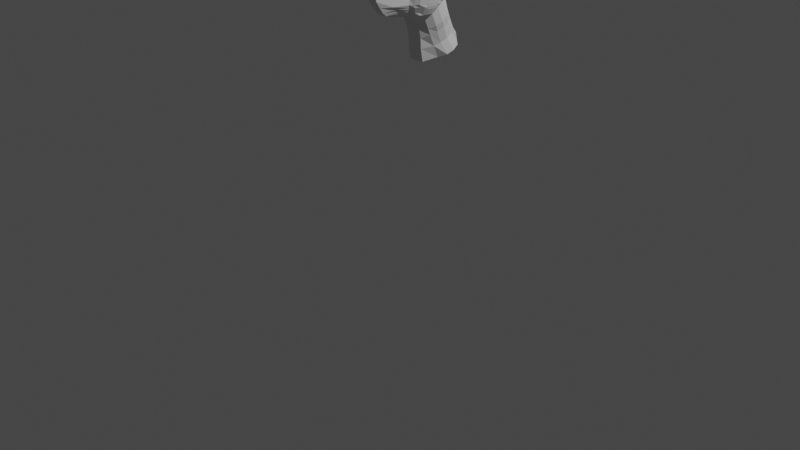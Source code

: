 # Source: tachita.blend  (saved by Blender 3.0.42; exported with 4.5.12 LTS)
import bpy
from mathutils import Matrix  # noqa: F401  (used for matrix-valued properties, if any)

bpy.ops.wm.read_factory_settings(use_empty=True)
scene = bpy.context.scene
scene.name = 'Scene'

# ---- collections
col_collection = bpy.data.collections.new('Collection'); scene.collection.children.link(col_collection)

# ---- world
world_world = bpy.data.worlds.new('World'); scene.world = world_world
world_world.use_nodes = True; world_world.node_tree.nodes.clear()
_N = world_world.node_tree.nodes; _L = world_world.node_tree.links
n0 = _N.new('ShaderNodeOutputWorld'); n0.name = 'World Output'; n0.location = (300, 300)
n1 = _N.new('ShaderNodeBackground'); n1.name = 'Background'; n1.location = (10, 300)
n1.inputs[0].default_value = (0.05088, 0.05088, 0.05088, 1.0)
_L.new(n1.outputs[0], n0.inputs[0])
n0.is_active_output = True
world_world.color = (0.05088, 0.05088, 0.05088)
world_world.use_sun_shadow = False
world_world.sun_shadow_jitter_overblur = 0.0

# ---- cameras
cam_camera = bpy.data.cameras.new('Camera')
cam_camera.clip_end = 100.0
cam_camera.ortho_scale = 7.314

# ---- lights
light_light = bpy.data.lights.new('Light', 'POINT')
light_light.transmission_factor = 0.0
light_light.energy = 1000.0
light_light.shadow_soft_size = 0.1
light_light.shadow_maximum_resolution = 0.006
light_light.use_absolute_resolution = True

# ---- meshes
me_sphere = bpy.data.meshes.new('Sphere')
me_sphere.from_pydata([(0.0, 0.4339, 1.842), (0.0, 0.7818, 1.607), (0.0, 0.9749, 1.206), (0.0, 0.9749, 0.7611), (0.0, 0.7818, 0.3601), (0.08465, 0.4255, 1.842), (0.1525, 0.7668, 1.607), (0.1902, 0.9562, 1.206), (0.1902, 0.9562, 0.7611), (0.1525, 0.7668, 0.3601), (0.08465, 0.4255, 0.08262), (0.166, 0.4009, 1.842), (0.2992, 0.7223, 1.607), (0.3731, 0.9007, 1.206), (0.3731, 0.9007, 0.7611), (0.2992, 0.7223, 0.3601), (0.166, 0.4009, 0.08262), (0.2411, 0.3608, 1.842), (0.4344, 0.6501, 1.607), (0.5416, 0.8106, 1.206), (0.5416, 0.8106, 0.7611), (0.4344, 0.6501, 0.3601), (0.2411, 0.3608, 0.08262), (0.3068, 0.3068, 1.842), (0.5528, 0.5528, 1.607), (0.6894, 0.6894, 1.206), (0.6518, 0.6894, 0.7611), (0.5528, 0.5528, 0.3601), (0.3068, 0.3068, 0.08262), (0.3608, 0.2411, 1.842), (0.6501, 0.4344, 1.607), (0.8106, 0.5416, 1.206), (0.773, 0.5416, 0.7611), (0.6501, 0.4344, 0.3601), (0.3608, 0.2411, 0.08262), (0.4009, 0.166, 1.842), (0.7223, 0.2992, 1.607), (0.8578, 0.3731, 1.206), (0.8202, 0.3731, 0.7611), (0.6847, 0.2992, 0.3601), (0.4009, 0.166, 0.08262), (0.4255, 0.08465, 1.842), (0.7668, 0.1525, 1.607), (0.9132, 0.1902, 1.206), (0.8757, 0.1902, 0.7611), (0.7292, 0.1525, 0.3601), (0.4255, 0.08465, 0.08262), (0.4339, -1.581e-07, 1.842), (0.7818, -1.209e-07, 1.607), (0.932, -1.209e-07, 1.206), (0.8944, -1.209e-07, 0.7611), (0.7443, -1.209e-07, 0.3601), (0.4339, -1.358e-07, 0.08262), (0.4255, -0.08465, 1.842), (0.7668, -0.1525, 1.607), (0.9132, -0.1902, 1.206), (0.8757, -0.1902, 0.7611), (0.7292, -0.1525, 0.3601), (0.4255, -0.08465, 0.08262), (0.4009, -0.166, 1.842), (0.7223, -0.2992, 1.607), (0.8578, -0.4818, 1.206), (0.8202, -0.3731, 0.7611), (0.6847, -0.2992, 0.3601), (0.4009, -0.166, 0.08262), (0.3608, -0.2411, 1.842), (0.6501, -0.4988, 1.607), (0.7325, -0.6407, 1.234), (0.773, -0.5416, 0.7611), (0.6501, -0.4344, 0.3601), (0.3608, -0.1818, 0.08262), (0.3068, -0.3068, 1.842), (0.5528, -0.5528, 1.607), (0.6507, -0.6894, 1.224), (0.6518, -0.6894, 0.7611), (0.5528, -0.5528, 0.3601), (0.3068, -0.2476, 0.08262), (0.2411, -0.3608, 1.842), (0.4344, -0.6501, 1.607), (0.5416, -0.8106, 1.206), (0.5416, -0.8106, 0.7611), (0.4344, -0.6501, 0.3601), (0.2411, -0.2586, 0.08262), (0.166, -0.4009, 1.842), (0.2992, -0.7223, 1.607), (0.3731, -1.372, 1.206), (0.3731, -1.372, 0.7611), (0.2992, -0.7223, 0.3601), (0.166, -0.4009, 0.1524), (0.08465, -0.4255, 1.842), (0.1525, -0.7453, 1.602), (0.1902, -1.946, 1.206), (0.1902, -1.785, 0.7615), (0.1525, -1.217, 0.3444), (0.08465, -0.4255, 0.1685), (0.0, -1.77e-07, 1.908), (0.0, -0.4339, 1.842), (0.0, -0.7604, 1.602), (0.0, -1.965, 1.206), (0.0, -1.804, 0.7615), (0.0, -1.232, 0.3444), (0.0, -0.4339, 0.1685), (0.0, -8.742e-08, -0.01641), (0.0, 0.4339, 0.08262), (0.0, 0.8777, 1.408), (0.1712, 0.8609, 1.408), (0.3359, 0.8109, 1.408), (0.4876, 0.7298, 1.408), (0.6206, 0.6206, 1.408), (0.7298, 0.4876, 1.408), (0.8109, 0.3359, 1.408), (0.8609, 0.1712, 1.408), (0.8777, -1.209e-07, 1.408), (0.8609, -0.1712, 1.408), (0.8109, -0.3359, 1.408), (0.7464, -0.6071, 1.408), (0.5968, -0.5609, 1.408), (0.4478, -0.6587, 1.408), (0.3359, -1.034, 1.327), (0.1712, -1.085, 1.317), (0.0, -1.102, 1.316), (0.0, 0.9263, 1.307), (0.1807, 0.9085, 1.307), (0.3545, 0.8558, 1.307), (0.5146, 0.7702, 1.307), (0.655, 0.655, 1.307), (0.7702, 0.5146, 1.307), (0.8558, 0.3545, 1.307), (0.8924, 0.1807, 1.307), (0.9102, -1.209e-07, 1.307), (0.8924, -0.1807, 1.307), (0.8558, -0.3545, 1.307), (0.774, -0.6424, 1.307), (0.6091, -0.5951, 1.307), (0.453, -0.707, 1.307), (0.3545, -1.22, 1.28), (0.1807, -1.545, 1.282), (0.0, -1.563, 1.282), (0.0, 0.8298, 1.508), (0.1619, 0.8138, 1.508), (0.3175, 0.7666, 1.508), (0.461, 0.6899, 1.508), (0.5867, 0.5867, 1.508), (0.6899, 0.461, 1.508), (0.7666, 0.3175, 1.508), (0.8138, 0.1619, 1.508), (0.8298, -1.209e-07, 1.508), (0.8138, -0.1619, 1.508), (0.7666, -0.3175, 1.508), (0.6987, -0.6048, 1.491), (0.6018, -0.6028, 1.508), (0.4426, -0.611, 1.508), (0.3175, -0.8837, 1.411), (0.1619, -0.8367, 1.441), (0.0, -0.8526, 1.456), (0.0, 0.9749, 0.9836), (0.1902, 0.9562, 0.9836), (0.3731, 0.9007, 0.9836), (0.5416, 0.8106, 0.9836), (0.6894, 0.6894, 0.9836), (0.8106, 0.5416, 0.9836), (0.8578, 0.3731, 0.9836), (0.9132, 0.1902, 0.9836), (0.932, -1.209e-07, 0.9836), (0.9132, -0.1902, 0.9836), (0.8578, -0.3731, 0.9836), (0.8106, -0.5416, 0.9836), (0.6894, -0.6894, 0.9836), (0.5416, -0.8106, 0.9836), (0.3731, -1.372, 0.9836), (0.1902, -1.946, 1.011), (0.0, -1.965, 1.011), (0.0, 0.8779, 0.5597), (0.1713, 0.8611, 0.5597), (0.336, 0.8111, 0.5597), (0.4878, 0.73, 0.5597), (0.6208, 0.6208, 0.5597), (0.6924, 0.4878, 0.5597), (0.7735, 0.336, 0.5597), (0.8235, 0.1713, 0.5597), (0.8404, -1.209e-07, 0.5597), (0.8235, -0.1713, 0.5597), (0.7735, -0.336, 0.5597), (0.6924, -0.4878, 0.5597), (0.6208, -0.6208, 0.5597), (0.4878, -0.73, 0.5597), (0.336, -1.046, 0.5597), (0.1713, -1.5, 0.4474), (0.0, -1.517, 0.4474), (0.0, 0.9264, 0.6604), (0.1807, 0.9086, 0.6604), (0.3545, 0.8559, 0.6604), (0.5147, 0.7703, 0.6604), (0.6551, 0.6551, 0.6604), (0.7327, 0.5147, 0.6604), (0.8183, 0.3545, 0.6604), (0.855, 0.1807, 0.6604), (0.8728, -1.209e-07, 0.6604), (0.855, -0.1807, 0.6604), (0.8183, -0.3545, 0.6604), (0.7327, -0.5147, 0.6604), (0.6551, -0.6551, 0.6604), (0.5147, -0.7703, 0.6604), (0.3545, -1.209, 0.6604), (0.1807, -1.642, 0.5695), (0.0, -1.66, 0.5695), (0.0, 0.8299, 0.4599), (0.1619, 0.8139, 0.4599), (0.3176, 0.7667, 0.4599), (0.4611, 0.69, 0.4599), (0.5868, 0.5868, 0.4599), (0.6524, 0.4611, 0.4599), (0.7291, 0.3176, 0.4599), (0.7764, 0.1619, 0.4599), (0.7923, -1.209e-07, 0.4599), (0.7764, -0.1619, 0.4599), (0.7291, -0.3176, 0.4599), (0.6524, -0.4611, 0.4599), (0.5868, -0.5868, 0.4599), (0.4611, -0.69, 0.4599), (0.3176, -0.8841, 0.4599), (0.1619, -1.358, 0.4066), (0.0, -1.374, 0.4066), (0.1186, 0.5962, 0.2214), (0.2326, 0.5616, 0.2214), (0.3377, 0.5054, 0.2214), (0.4298, 0.4298, 0.2214), (0.5054, 0.3377, 0.2214), (0.5616, 0.2326, 0.2214), (0.5962, 0.1186, 0.2214), (0.6079, -1.283e-07, 0.2214), (0.5962, -0.1186, 0.2214), (0.5616, -0.2326, 0.2214), (0.5054, -0.3377, 0.2214), (0.4298, -0.4298, 0.2214), (0.3377, -0.5054, 0.2214), (0.2326, -0.5616, 0.2589), (0.1186, -0.832, 0.3021), (0.0, -0.8436, 0.3021), (0.0, 0.6079, 0.2214), (0.1356, 0.6815, 0.2907), (0.2659, 0.642, 0.2907), (0.386, 0.5777, 0.2907), (0.4913, 0.4913, 0.2907), (0.5777, 0.386, 0.2907), (0.642, 0.2659, 0.2907), (0.6815, 0.1356, 0.2907), (0.6573, -1.246e-07, 0.2907), (0.6815, -0.1356, 0.2907), (0.642, -0.2659, 0.2907), (0.5777, -0.386, 0.2907), (0.4913, -0.4913, 0.2907), (0.386, -0.5777, 0.2907), (0.2659, -0.642, 0.2907), (0.1356, -1.035, 0.3313), (0.0, -1.049, 0.3313), (0.0, 0.6948, 0.2907), (0.1016, 0.5109, 0.152), (0.1993, 0.4812, 0.152), (0.2894, 0.4331, 0.152), (0.3683, 0.3683, 0.152), (0.4331, 0.2894, 0.152), (0.4812, 0.1993, 0.152), (0.5109, 0.1016, 0.152), (0.5209, -1.321e-07, 0.152), (0.5109, -0.1016, 0.152), (0.4812, -0.1993, 0.152), (0.4331, -0.2301, 0.152), (0.3683, -0.3091, 0.152), (0.2894, -0.3738, 0.152), (0.1993, -0.4812, 0.1896), (0.1016, -0.6287, 0.2621), (0.0, -0.6388, 0.2621), (0.0, 0.5209, 0.152)], [], [(102, 103, 10), (189, 3, 8, 190), (138, 1, 6, 139), (0, 95, 5), (256, 4, 9, 240), (155, 2, 7, 156), (1, 0, 5, 6), (6, 5, 11, 12), (102, 10, 16), (190, 8, 14, 191), (139, 6, 12, 140), (5, 95, 11), (240, 9, 15, 241), (156, 7, 13, 157), (102, 16, 22), (191, 14, 20, 192), (140, 12, 18, 141), (11, 95, 17), (241, 15, 21, 242), (157, 13, 19, 158), (12, 11, 17, 18), (192, 20, 26, 193), (141, 18, 24, 142), (17, 95, 23), (242, 21, 27, 243), (158, 19, 25, 159), (18, 17, 23, 24), (102, 22, 28), (23, 95, 29), (243, 27, 33, 244), (159, 25, 31, 160), (24, 23, 29, 30), (102, 28, 34), (193, 26, 32, 194), (142, 24, 30, 143), (244, 33, 39, 245), (160, 31, 37, 161), (30, 29, 35, 36), (102, 34, 40), (194, 32, 38, 195), (143, 30, 36, 144), (29, 95, 35), (161, 37, 43, 162), (36, 35, 41, 42), (102, 40, 46), (195, 38, 44, 196), (144, 36, 42, 145), (35, 95, 41), (245, 39, 45, 246), (102, 46, 52), (196, 44, 50, 197), (145, 42, 48, 146), (41, 95, 47), (246, 45, 51, 247), (162, 43, 49, 163), (42, 41, 47, 48), (102, 52, 58), (197, 50, 56, 198), (146, 48, 54, 147), (47, 95, 53), (247, 51, 57, 248), (163, 49, 55, 164), (48, 47, 53, 54), (147, 54, 60, 148), (53, 95, 59), (248, 57, 63, 249), (164, 55, 61, 165), (54, 53, 59, 60), (102, 58, 64), (198, 56, 62, 199), (249, 63, 69, 250), (165, 61, 67, 166), (60, 59, 65, 66), (102, 64, 70), (199, 62, 68, 200), (148, 60, 66, 149), (59, 95, 65), (250, 69, 75, 251), (166, 67, 73, 167), (66, 65, 71, 72), (102, 70, 76), (200, 68, 74, 201), (149, 66, 72, 150), (65, 95, 71), (72, 71, 77, 78), (102, 76, 82), (201, 74, 80, 202), (150, 72, 78, 151), (71, 95, 77), (251, 75, 81, 252), (167, 73, 79, 168), (102, 82, 88), (202, 80, 86, 203), (151, 78, 84, 152), (77, 95, 83), (252, 81, 87, 253), (168, 79, 85, 169), (78, 77, 83, 84), (203, 86, 92, 204), (152, 84, 90, 153), (83, 95, 89), (253, 87, 93, 254), (169, 85, 91, 170), (84, 83, 89, 90), (102, 88, 94), (89, 95, 96), (254, 93, 100, 255), (170, 91, 98, 171), (90, 89, 96, 97), (102, 94, 101), (204, 92, 99, 205), (153, 90, 97, 154), (136, 119, 120, 137), (135, 118, 119, 136), (134, 117, 118, 135), (133, 116, 117, 134), (132, 115, 116, 133), (131, 114, 115, 132), (130, 113, 114, 131), (129, 112, 113, 130), (128, 111, 112, 129), (127, 110, 111, 128), (126, 109, 110, 127), (125, 108, 109, 126), (124, 107, 108, 125), (123, 106, 107, 124), (122, 105, 106, 123), (121, 104, 105, 122), (2, 121, 122, 7), (7, 122, 123, 13), (13, 123, 124, 19), (19, 124, 125, 25), (25, 125, 126, 31), (31, 126, 127, 37), (37, 127, 128, 43), (43, 128, 129, 49), (49, 129, 130, 55), (55, 130, 131, 61), (61, 131, 132, 67), (67, 132, 133, 73), (73, 133, 134, 79), (79, 134, 135, 85), (85, 135, 136, 91), (91, 136, 137, 98), (119, 153, 154, 120), (118, 152, 153, 119), (117, 151, 152, 118), (116, 150, 151, 117), (115, 149, 150, 116), (114, 148, 149, 115), (113, 147, 148, 114), (112, 146, 147, 113), (111, 145, 146, 112), (110, 144, 145, 111), (109, 143, 144, 110), (108, 142, 143, 109), (107, 141, 142, 108), (106, 140, 141, 107), (105, 139, 140, 106), (104, 138, 139, 105), (92, 170, 171, 99), (86, 169, 170, 92), (80, 168, 169, 86), (74, 167, 168, 80), (68, 166, 167, 74), (62, 165, 166, 68), (56, 164, 165, 62), (50, 163, 164, 56), (44, 162, 163, 50), (38, 161, 162, 44), (32, 160, 161, 38), (26, 159, 160, 32), (20, 158, 159, 26), (14, 157, 158, 20), (8, 156, 157, 14), (3, 155, 156, 8), (221, 187, 188, 222), (220, 186, 187, 221), (219, 185, 186, 220), (218, 184, 185, 219), (217, 183, 184, 218), (216, 182, 183, 217), (215, 181, 182, 216), (214, 180, 181, 215), (213, 179, 180, 214), (212, 178, 179, 213), (211, 177, 178, 212), (210, 176, 177, 211), (209, 175, 176, 210), (208, 174, 175, 209), (207, 173, 174, 208), (206, 172, 173, 207), (187, 204, 205, 188), (186, 203, 204, 187), (185, 202, 203, 186), (184, 201, 202, 185), (183, 200, 201, 184), (182, 199, 200, 183), (181, 198, 199, 182), (180, 197, 198, 181), (179, 196, 197, 180), (178, 195, 196, 179), (177, 194, 195, 178), (176, 193, 194, 177), (175, 192, 193, 176), (174, 191, 192, 175), (173, 190, 191, 174), (172, 189, 190, 173), (4, 206, 207, 9), (9, 207, 208, 15), (15, 208, 209, 21), (21, 209, 210, 27), (27, 210, 211, 33), (33, 211, 212, 39), (39, 212, 213, 45), (45, 213, 214, 51), (51, 214, 215, 57), (57, 215, 216, 63), (63, 216, 217, 69), (69, 217, 218, 75), (75, 218, 219, 81), (81, 219, 220, 87), (87, 220, 221, 93), (93, 221, 222, 100), (271, 237, 238, 272), (270, 236, 237, 271), (269, 235, 236, 270), (268, 234, 235, 269), (267, 233, 234, 268), (266, 232, 233, 267), (265, 231, 232, 266), (264, 230, 231, 265), (263, 229, 230, 264), (262, 228, 229, 263), (261, 227, 228, 262), (260, 226, 227, 261), (259, 225, 226, 260), (258, 224, 225, 259), (257, 223, 224, 258), (273, 239, 223, 257), (237, 254, 255, 238), (236, 253, 254, 237), (235, 252, 253, 236), (234, 251, 252, 235), (233, 250, 251, 234), (232, 249, 250, 233), (231, 248, 249, 232), (230, 247, 248, 231), (229, 246, 247, 230), (228, 245, 246, 229), (227, 244, 245, 228), (226, 243, 244, 227), (225, 242, 243, 226), (224, 241, 242, 225), (223, 240, 241, 224), (239, 256, 240, 223), (103, 273, 257, 10), (10, 257, 258, 16), (16, 258, 259, 22), (22, 259, 260, 28), (28, 260, 261, 34), (34, 261, 262, 40), (40, 262, 263, 46), (46, 263, 264, 52), (52, 264, 265, 58), (58, 265, 266, 64), (64, 266, 267, 70), (70, 267, 268, 76), (76, 268, 269, 82), (82, 269, 270, 88), (88, 270, 271, 94), (94, 271, 272, 101)])
_uv = me_sphere.uv_layers.new(name='UVMap')
_uv.uv.foreach_set('vector', [0.7344, 0.0, 0.75, 0.1429, 0.7188, 0.1429, 0.75, 0.3927, 0.75, 0.4286, 0.7188, 0.4286, 0.7188, 0.3927, 0.75, 0.6788, 0.75, 0.7143, 0.7188, 0.7143, 0.7188, 0.6788, 0.75, 0.8571, 0.7344, 1.0, 0.7188, 0.8571, 0.75, 0.25, 0.75, 0.2857, 0.7188, 0.2857, 0.7188, 0.25, 0.75, 0.5, 0.75, 0.5714, 0.7188, 0.5714, 0.7188, 0.5, 0.75, 0.7143, 0.75, 0.8571, 0.7188, 0.8571, 0.7188, 0.7143, 0.7188, 0.7143, 0.7188, 0.8571, 0.6875, 0.8571, 0.6875, 0.7143, 0.7031, 0.0, 0.7188, 0.1429, 0.6875, 0.1429, 0.7188, 0.3927, 0.7188, 0.4286, 0.6875, 0.4286, 0.6875, 0.3927, 0.7188, 0.6788, 0.7188, 0.7143, 0.6875, 0.7143, 0.6875, 0.6788, 0.7188, 0.8571, 0.7031, 1.0, 0.6875, 0.8571, 0.7188, 0.25, 0.7188, 0.2857, 0.6875, 0.2857, 0.6875, 0.25, 0.7188, 0.5, 0.7188, 0.5714, 0.6875, 0.5714, 0.6875, 0.5, 0.6719, 0.0, 0.6875, 0.1429, 0.6562, 0.1429, 0.6875, 0.3927, 0.6875, 0.4286, 0.6562, 0.4286, 0.6562, 0.3927, 0.6875, 0.6788, 0.6875, 0.7143, 0.6562, 0.7143, 0.6562, 0.6788, 0.6875, 0.8571, 0.6719, 1.0, 0.6562, 0.8571, 0.6875, 0.25, 0.6875, 0.2857, 0.6562, 0.2857, 0.6562, 0.25, 0.6875, 0.5, 0.6875, 0.5714, 0.6562, 0.5714, 0.6562, 0.5, 0.6875, 0.7143, 0.6875, 0.8571, 0.6562, 0.8571, 0.6562, 0.7143, 0.6562, 0.3927, 0.6562, 0.4286, 0.625, 0.4286, 0.625, 0.3927, 0.6562, 0.6788, 0.6562, 0.7143, 0.625, 0.7143, 0.625, 0.6788, 0.6562, 0.8571, 0.6406, 1.0, 0.625, 0.8571, 0.6562, 0.25, 0.6562, 0.2857, 0.625, 0.2857, 0.625, 0.25, 0.6562, 0.5, 0.6562, 0.5714, 0.625, 0.5714, 0.625, 0.5, 0.6562, 0.7143, 0.6562, 0.8571, 0.625, 0.8571, 0.625, 0.7143, 0.6406, 0.0, 0.6562, 0.1429, 0.625, 0.1429, 0.625, 0.8571, 0.6094, 1.0, 0.5937, 0.8571, 0.625, 0.25, 0.625, 0.2857, 0.5938, 0.2857, 0.5937, 0.25, 0.625, 0.5, 0.625, 0.5714, 0.5938, 0.5714, 0.5938, 0.5, 0.625, 0.7143, 0.625, 0.8571, 0.5937, 0.8571, 0.5938, 0.7143, 0.6094, 0.0, 0.625, 0.1429, 0.5937, 0.1429, 0.625, 0.3927, 0.625, 0.4286, 0.5938, 0.4286, 0.5937, 0.3927, 0.625, 0.6788, 0.625, 0.7143, 0.5938, 0.7143, 0.5938, 0.6788, 0.5937, 0.25, 0.5938, 0.2857, 0.5625, 0.2857, 0.5625, 0.25, 0.5938, 0.5, 0.5938, 0.5714, 0.5625, 0.5714, 0.5625, 0.5, 0.5938, 0.7143, 0.5937, 0.8571, 0.5625, 0.8571, 0.5625, 0.7143, 0.5781, 0.0, 0.5937, 0.1429, 0.5625, 0.1429, 0.5937, 0.3927, 0.5938, 0.4286, 0.5625, 0.4286, 0.5625, 0.3927, 0.5938, 0.6788, 0.5938, 0.7143, 0.5625, 0.7143, 0.5625, 0.6788, 0.5937, 0.8571, 0.5781, 1.0, 0.5625, 0.8571, 0.5625, 0.5, 0.5625, 0.5714, 0.5312, 0.5714, 0.5312, 0.5, 0.5625, 0.7143, 0.5625, 0.8571, 0.5312, 0.8571, 0.5312, 0.7143, 0.5469, 0.0, 0.5625, 0.1429, 0.5312, 0.1429, 0.5625, 0.3927, 0.5625, 0.4286, 0.5312, 0.4286, 0.5312, 0.3927, 0.5625, 0.6788, 0.5625, 0.7143, 0.5312, 0.7143, 0.5313, 0.6788, 0.5625, 0.8571, 0.5469, 1.0, 0.5312, 0.8571, 0.5625, 0.25, 0.5625, 0.2857, 0.5312, 0.2857, 0.5312, 0.25, 0.5156, 0.0, 0.5312, 0.1429, 0.5, 0.1429, 0.5312, 0.3927, 0.5312, 0.4286, 0.5, 0.4286, 0.5, 0.3927, 0.5313, 0.6788, 0.5312, 0.7143, 0.5, 0.7143, 0.5, 0.6788, 0.5312, 0.8571, 0.5156, 1.0, 0.5, 0.8571, 0.5312, 0.25, 0.5312, 0.2857, 0.5, 0.2857, 0.5, 0.25, 0.5312, 0.5, 0.5312, 0.5714, 0.5, 0.5714, 0.5, 0.5, 0.5312, 0.7143, 0.5312, 0.8571, 0.5, 0.8571, 0.5, 0.7143, 0.4844, 0.0, 0.5, 0.1429, 0.4687, 0.1429, 0.5, 0.3927, 0.5, 0.4286, 0.4687, 0.4286, 0.4688, 0.3927, 0.5, 0.6788, 0.5, 0.7143, 0.4687, 0.7143, 0.4688, 0.6788, 0.5, 0.8571, 0.4844, 1.0, 0.4687, 0.8571, 0.5, 0.25, 0.5, 0.2857, 0.4687, 0.2857, 0.4687, 0.25, 0.5, 0.5, 0.5, 0.5714, 0.4687, 0.5714, 0.4687, 0.5, 0.5, 0.7143, 0.5, 0.8571, 0.4687, 0.8571, 0.4687, 0.7143, 0.4688, 0.6788, 0.4687, 0.7143, 0.4375, 0.7143, 0.4375, 0.6788, 0.4687, 0.8571, 0.4531, 1.0, 0.4375, 0.8571, 0.4687, 0.25, 0.4687, 0.2857, 0.4375, 0.2857, 0.4375, 0.25, 0.4687, 0.5, 0.4687, 0.5714, 0.4375, 0.5714, 0.4375, 0.5, 0.4687, 0.7143, 0.4687, 0.8571, 0.4375, 0.8571, 0.4375, 0.7143, 0.4531, 0.0, 0.4687, 0.1429, 0.4375, 0.1429, 0.4688, 0.3927, 0.4687, 0.4286, 0.4375, 0.4286, 0.4375, 0.3927, 0.4375, 0.25, 0.4375, 0.2857, 0.4062, 0.2857, 0.4062, 0.25, 0.4375, 0.5, 0.4375, 0.5714, 0.4062, 0.5714, 0.4062, 0.5, 0.4375, 0.7143, 0.4375, 0.8571, 0.4062, 0.8571, 0.4062, 0.7143, 0.4219, 0.0, 0.4375, 0.1429, 0.4062, 0.1429, 0.4375, 0.3927, 0.4375, 0.4286, 0.4062, 0.4286, 0.4062, 0.3927, 0.4375, 0.6788, 0.4375, 0.7143, 0.4062, 0.7143, 0.4062, 0.6788, 0.4375, 0.8571, 0.4219, 1.0, 0.4062, 0.8571, 0.4062, 0.25, 0.4062, 0.2857, 0.375, 0.2857, 0.375, 0.25, 0.4062, 0.5, 0.4062, 0.5714, 0.375, 0.5714, 0.375, 0.5, 0.4062, 0.7143, 0.4062, 0.8571, 0.375, 0.8571, 0.375, 0.7143, 0.3906, 0.0, 0.4062, 0.1429, 0.375, 0.1429, 0.4062, 0.3927, 0.4062, 0.4286, 0.375, 0.4286, 0.375, 0.3927, 0.4062, 0.6788, 0.4062, 0.7143, 0.375, 0.7143, 0.375, 0.6788, 0.4062, 0.8571, 0.3906, 1.0, 0.375, 0.8571, 0.375, 0.7143, 0.375, 0.8571, 0.3437, 0.8571, 0.3437, 0.7143, 0.3594, 0.0, 0.375, 0.1429, 0.3438, 0.1429, 0.375, 0.3927, 0.375, 0.4286, 0.3438, 0.4286, 0.3438, 0.3927, 0.375, 0.6788, 0.375, 0.7143, 0.3437, 0.7143, 0.3438, 0.6788, 0.375, 0.8571, 0.3594, 1.0, 0.3437, 0.8571, 0.375, 0.25, 0.375, 0.2857, 0.3437, 0.2857, 0.3437, 0.25, 0.375, 0.5, 0.375, 0.5714, 0.3438, 0.5714, 0.3438, 0.5, 0.3281, 0.0, 0.3438, 0.1429, 0.3125, 0.1429, 0.3438, 0.3927, 0.3438, 0.4286, 0.3125, 0.4286, 0.3125, 0.3927, 0.3438, 0.6788, 0.3437, 0.7143, 0.3125, 0.7143, 0.3125, 0.6788, 0.3437, 0.8571, 0.3281, 1.0, 0.3125, 0.8571, 0.3437, 0.25, 0.3437, 0.2857, 0.3125, 0.2857, 0.3125, 0.25, 0.3438, 0.5, 0.3438, 0.5714, 0.3125, 0.5714, 0.3125, 0.5, 0.3437, 0.7143, 0.3437, 0.8571, 0.3125, 0.8571, 0.3125, 0.7143, 0.3125, 0.3927, 0.3125, 0.4286, 0.2812, 0.4286, 0.2812, 0.3927, 0.3125, 0.6788, 0.3125, 0.7143, 0.2812, 0.7143, 0.2812, 0.6788, 0.3125, 0.8571, 0.2969, 1.0, 0.2812, 0.8571, 0.3125, 0.25, 0.3125, 0.2857, 0.2812, 0.2857, 0.2812, 0.25, 0.3125, 0.5, 0.3125, 0.5714, 0.2812, 0.5714, 0.2812, 0.5, 0.3125, 0.7143, 0.3125, 0.8571, 0.2812, 0.8571, 0.2812, 0.7143, 0.2969, 0.0, 0.3125, 0.1429, 0.2812, 0.1429, 0.2812, 0.8571, 0.2656, 1.0, 0.25, 0.8571, 0.2812, 0.25, 0.2812, 0.2857, 0.25, 0.2857, 0.25, 0.25, 0.2812, 0.5, 0.2812, 0.5714, 0.25, 0.5714, 0.25, 0.5, 0.2812, 0.7143, 0.2812, 0.8571, 0.25, 0.8571, 0.25, 0.7143, 0.2656, 0.0, 0.2812, 0.1429, 0.25, 0.1429, 0.2812, 0.3927, 0.2812, 0.4286, 0.25, 0.4286, 0.25, 0.3927, 0.2812, 0.6788, 0.2812, 0.7143, 0.25, 0.7143, 0.25, 0.6788, 0.2812, 0.6074, 0.2812, 0.6433, 0.25, 0.6433, 0.25, 0.6074, 0.3125, 0.6074, 0.3125, 0.6433, 0.2812, 0.6433, 0.2812, 0.6074, 0.3438, 0.6074, 0.3438, 0.6433, 0.3125, 0.6433, 0.3125, 0.6074, 0.375, 0.6074, 0.375, 0.6433, 0.3438, 0.6433, 0.3438, 0.6074, 0.4063, 0.6074, 0.4062, 0.6433, 0.375, 0.6433, 0.375, 0.6074, 0.4375, 0.6074, 0.4375, 0.6433, 0.4062, 0.6433, 0.4063, 0.6074, 0.4688, 0.6074, 0.4688, 0.6433, 0.4375, 0.6433, 0.4375, 0.6074, 0.5, 0.6074, 0.5, 0.6433, 0.4688, 0.6433, 0.4688, 0.6074, 0.5312, 0.6074, 0.5312, 0.6433, 0.5, 0.6433, 0.5, 0.6074, 0.5625, 0.6074, 0.5625, 0.6433, 0.5312, 0.6433, 0.5312, 0.6074, 0.5938, 0.6074, 0.5938, 0.6433, 0.5625, 0.6433, 0.5625, 0.6074, 0.625, 0.6074, 0.625, 0.6433, 0.5938, 0.6433, 0.5938, 0.6074, 0.6562, 0.6074, 0.6562, 0.6433, 0.625, 0.6433, 0.625, 0.6074, 0.6875, 0.6074, 0.6875, 0.6433, 0.6562, 0.6433, 0.6562, 0.6074, 0.7188, 0.6074, 0.7188, 0.6433, 0.6875, 0.6433, 0.6875, 0.6074, 0.75, 0.6074, 0.75, 0.6433, 0.7188, 0.6433, 0.7188, 0.6074, 0.75, 0.5714, 0.75, 0.6074, 0.7188, 0.6074, 0.7188, 0.5714, 0.7188, 0.5714, 0.7188, 0.6074, 0.6875, 0.6074, 0.6875, 0.5714, 0.6875, 0.5714, 0.6875, 0.6074, 0.6562, 0.6074, 0.6562, 0.5714, 0.6562, 0.5714, 0.6562, 0.6074, 0.625, 0.6074, 0.625, 0.5714, 0.625, 0.5714, 0.625, 0.6074, 0.5938, 0.6074, 0.5938, 0.5714, 0.5938, 0.5714, 0.5938, 0.6074, 0.5625, 0.6074, 0.5625, 0.5714, 0.5625, 0.5714, 0.5625, 0.6074, 0.5312, 0.6074, 0.5312, 0.5714, 0.5312, 0.5714, 0.5312, 0.6074, 0.5, 0.6074, 0.5, 0.5714, 0.5, 0.5714, 0.5, 0.6074, 0.4688, 0.6074, 0.4687, 0.5714, 0.4687, 0.5714, 0.4688, 0.6074, 0.4375, 0.6074, 0.4375, 0.5714, 0.4375, 0.5714, 0.4375, 0.6074, 0.4063, 0.6074, 0.4062, 0.5714, 0.4062, 0.5714, 0.4063, 0.6074, 0.375, 0.6074, 0.375, 0.5714, 0.375, 0.5714, 0.375, 0.6074, 0.3438, 0.6074, 0.3438, 0.5714, 0.3438, 0.5714, 0.3438, 0.6074, 0.3125, 0.6074, 0.3125, 0.5714, 0.3125, 0.5714, 0.3125, 0.6074, 0.2812, 0.6074, 0.2812, 0.5714, 0.2812, 0.5714, 0.2812, 0.6074, 0.25, 0.6074, 0.25, 0.5714, 0.2812, 0.6433, 0.2812, 0.6788, 0.25, 0.6788, 0.25, 0.6433, 0.3125, 0.6433, 0.3125, 0.6788, 0.2812, 0.6788, 0.2812, 0.6433, 0.3438, 0.6433, 0.3438, 0.6788, 0.3125, 0.6788, 0.3125, 0.6433, 0.375, 0.6433, 0.375, 0.6788, 0.3438, 0.6788, 0.3438, 0.6433, 0.4062, 0.6433, 0.4062, 0.6788, 0.375, 0.6788, 0.375, 0.6433, 0.4375, 0.6433, 0.4375, 0.6788, 0.4062, 0.6788, 0.4062, 0.6433, 0.4688, 0.6433, 0.4688, 0.6788, 0.4375, 0.6788, 0.4375, 0.6433, 0.5, 0.6433, 0.5, 0.6788, 0.4688, 0.6788, 0.4688, 0.6433, 0.5312, 0.6433, 0.5313, 0.6788, 0.5, 0.6788, 0.5, 0.6433, 0.5625, 0.6433, 0.5625, 0.6788, 0.5313, 0.6788, 0.5312, 0.6433, 0.5938, 0.6433, 0.5938, 0.6788, 0.5625, 0.6788, 0.5625, 0.6433, 0.625, 0.6433, 0.625, 0.6788, 0.5938, 0.6788, 0.5938, 0.6433, 0.6562, 0.6433, 0.6562, 0.6788, 0.625, 0.6788, 0.625, 0.6433, 0.6875, 0.6433, 0.6875, 0.6788, 0.6562, 0.6788, 0.6562, 0.6433, 0.7188, 0.6433, 0.7188, 0.6788, 0.6875, 0.6788, 0.6875, 0.6433, 0.75, 0.6433, 0.75, 0.6788, 0.7188, 0.6788, 0.7188, 0.6433, 0.2812, 0.4286, 0.2812, 0.5, 0.25, 0.5, 0.25, 0.4286, 0.3125, 0.4286, 0.3125, 0.5, 0.2812, 0.5, 0.2812, 0.4286, 0.3438, 0.4286, 0.3438, 0.5, 0.3125, 0.5, 0.3125, 0.4286, 0.375, 0.4286, 0.375, 0.5, 0.3438, 0.5, 0.3438, 0.4286, 0.4062, 0.4286, 0.4062, 0.5, 0.375, 0.5, 0.375, 0.4286, 0.4375, 0.4286, 0.4375, 0.5, 0.4062, 0.5, 0.4062, 0.4286, 0.4687, 0.4286, 0.4687, 0.5, 0.4375, 0.5, 0.4375, 0.4286, 0.5, 0.4286, 0.5, 0.5, 0.4687, 0.5, 0.4687, 0.4286, 0.5312, 0.4286, 0.5312, 0.5, 0.5, 0.5, 0.5, 0.4286, 0.5625, 0.4286, 0.5625, 0.5, 0.5312, 0.5, 0.5312, 0.4286, 0.5938, 0.4286, 0.5938, 0.5, 0.5625, 0.5, 0.5625, 0.4286, 0.625, 0.4286, 0.625, 0.5, 0.5938, 0.5, 0.5938, 0.4286, 0.6562, 0.4286, 0.6562, 0.5, 0.625, 0.5, 0.625, 0.4286, 0.6875, 0.4286, 0.6875, 0.5, 0.6562, 0.5, 0.6562, 0.4286, 0.7188, 0.4286, 0.7188, 0.5, 0.6875, 0.5, 0.6875, 0.4286, 0.75, 0.4286, 0.75, 0.5, 0.7188, 0.5, 0.7188, 0.4286, 0.2812, 0.3213, 0.2812, 0.3568, 0.25, 0.3568, 0.25, 0.3213, 0.3125, 0.3213, 0.3125, 0.3568, 0.2812, 0.3568, 0.2812, 0.3213, 0.3438, 0.3213, 0.3438, 0.3568, 0.3125, 0.3568, 0.3125, 0.3213, 0.375, 0.3213, 0.375, 0.3568, 0.3438, 0.3568, 0.3438, 0.3213, 0.4062, 0.3213, 0.4062, 0.3568, 0.375, 0.3568, 0.375, 0.3213, 0.4375, 0.3213, 0.4375, 0.3568, 0.4062, 0.3568, 0.4062, 0.3213, 0.4687, 0.3213, 0.4687, 0.3568, 0.4375, 0.3568, 0.4375, 0.3213, 0.5, 0.3213, 0.5, 0.3568, 0.4687, 0.3568, 0.4687, 0.3213, 0.5312, 0.3213, 0.5312, 0.3568, 0.5, 0.3568, 0.5, 0.3213, 0.5625, 0.3213, 0.5625, 0.3568, 0.5312, 0.3568, 0.5312, 0.3213, 0.5937, 0.3213, 0.5937, 0.3568, 0.5625, 0.3568, 0.5625, 0.3213, 0.625, 0.3213, 0.625, 0.3568, 0.5937, 0.3568, 0.5937, 0.3213, 0.6563, 0.3213, 0.6563, 0.3568, 0.625, 0.3568, 0.625, 0.3213, 0.6875, 0.3213, 0.6875, 0.3568, 0.6563, 0.3568, 0.6563, 0.3213, 0.7188, 0.3213, 0.7188, 0.3568, 0.6875, 0.3568, 0.6875, 0.3213, 0.75, 0.3213, 0.75, 0.3568, 0.7188, 0.3568, 0.7188, 0.3213, 0.2812, 0.3568, 0.2812, 0.3927, 0.25, 0.3927, 0.25, 0.3568, 0.3125, 0.3568, 0.3125, 0.3927, 0.2812, 0.3927, 0.2812, 0.3568, 0.3438, 0.3568, 0.3438, 0.3927, 0.3125, 0.3927, 0.3125, 0.3568, 0.375, 0.3568, 0.375, 0.3927, 0.3438, 0.3927, 0.3438, 0.3568, 0.4062, 0.3568, 0.4062, 0.3927, 0.375, 0.3927, 0.375, 0.3568, 0.4375, 0.3568, 0.4375, 0.3927, 0.4062, 0.3927, 0.4062, 0.3568, 0.4687, 0.3568, 0.4688, 0.3927, 0.4375, 0.3927, 0.4375, 0.3568, 0.5, 0.3568, 0.5, 0.3927, 0.4688, 0.3927, 0.4687, 0.3568, 0.5312, 0.3568, 0.5312, 0.3927, 0.5, 0.3927, 0.5, 0.3568, 0.5625, 0.3568, 0.5625, 0.3927, 0.5312, 0.3927, 0.5312, 0.3568, 0.5937, 0.3568, 0.5937, 0.3927, 0.5625, 0.3927, 0.5625, 0.3568, 0.625, 0.3568, 0.625, 0.3927, 0.5937, 0.3927, 0.5937, 0.3568, 0.6563, 0.3568, 0.6562, 0.3927, 0.625, 0.3927, 0.625, 0.3568, 0.6875, 0.3568, 0.6875, 0.3927, 0.6562, 0.3927, 0.6563, 0.3568, 0.7188, 0.3568, 0.7188, 0.3927, 0.6875, 0.3927, 0.6875, 0.3568, 0.75, 0.3568, 0.75, 0.3927, 0.7188, 0.3927, 0.7188, 0.3568, 0.75, 0.2857, 0.75, 0.3213, 0.7188, 0.3213, 0.7188, 0.2857, 0.7188, 0.2857, 0.7188, 0.3213, 0.6875, 0.3213, 0.6875, 0.2857, 0.6875, 0.2857, 0.6875, 0.3213, 0.6563, 0.3213, 0.6562, 0.2857, 0.6562, 0.2857, 0.6563, 0.3213, 0.625, 0.3213, 0.625, 0.2857, 0.625, 0.2857, 0.625, 0.3213, 0.5937, 0.3213, 0.5938, 0.2857, 0.5938, 0.2857, 0.5937, 0.3213, 0.5625, 0.3213, 0.5625, 0.2857, 0.5625, 0.2857, 0.5625, 0.3213, 0.5312, 0.3213, 0.5312, 0.2857, 0.5312, 0.2857, 0.5312, 0.3213, 0.5, 0.3213, 0.5, 0.2857, 0.5, 0.2857, 0.5, 0.3213, 0.4687, 0.3213, 0.4687, 0.2857, 0.4687, 0.2857, 0.4687, 0.3213, 0.4375, 0.3213, 0.4375, 0.2857, 0.4375, 0.2857, 0.4375, 0.3213, 0.4062, 0.3213, 0.4062, 0.2857, 0.4062, 0.2857, 0.4062, 0.3213, 0.375, 0.3213, 0.375, 0.2857, 0.375, 0.2857, 0.375, 0.3213, 0.3438, 0.3213, 0.3437, 0.2857, 0.3437, 0.2857, 0.3438, 0.3213, 0.3125, 0.3213, 0.3125, 0.2857, 0.3125, 0.2857, 0.3125, 0.3213, 0.2812, 0.3213, 0.2812, 0.2857, 0.2812, 0.2857, 0.2812, 0.3213, 0.25, 0.3213, 0.25, 0.2857, 0.2812, 0.1786, 0.2812, 0.2143, 0.25, 0.2143, 0.25, 0.1786, 0.3125, 0.1786, 0.3125, 0.2143, 0.2812, 0.2143, 0.2812, 0.1786, 0.3438, 0.1786, 0.3438, 0.2143, 0.3125, 0.2143, 0.3125, 0.1786, 0.375, 0.1786, 0.375, 0.2143, 0.3438, 0.2143, 0.3438, 0.1786, 0.4062, 0.1786, 0.4062, 0.2143, 0.375, 0.2143, 0.375, 0.1786, 0.4375, 0.1786, 0.4375, 0.2143, 0.4062, 0.2143, 0.4062, 0.1786, 0.4687, 0.1786, 0.4687, 0.2143, 0.4375, 0.2143, 0.4375, 0.1786, 0.5, 0.1786, 0.5, 0.2143, 0.4687, 0.2143, 0.4687, 0.1786, 0.5312, 0.1786, 0.5312, 0.2143, 0.5, 0.2143, 0.5, 0.1786, 0.5625, 0.1786, 0.5625, 0.2143, 0.5312, 0.2143, 0.5312, 0.1786, 0.5938, 0.1786, 0.5938, 0.2143, 0.5625, 0.2143, 0.5625, 0.1786, 0.625, 0.1786, 0.625, 0.2143, 0.5938, 0.2143, 0.5938, 0.1786, 0.6562, 0.1786, 0.6562, 0.2143, 0.625, 0.2143, 0.625, 0.1786, 0.6875, 0.1786, 0.6875, 0.2143, 0.6562, 0.2143, 0.6562, 0.1786, 0.7188, 0.1786, 0.7188, 0.2143, 0.6875, 0.2143, 0.6875, 0.1786, 0.75, 0.1786, 0.75, 0.2143, 0.7188, 0.2143, 0.7188, 0.1786, 0.2812, 0.2143, 0.2812, 0.25, 0.25, 0.25, 0.25, 0.2143, 0.3125, 0.2143, 0.3125, 0.25, 0.2812, 0.25, 0.2812, 0.2143, 0.3438, 0.2143, 0.3437, 0.25, 0.3125, 0.25, 0.3125, 0.2143, 0.375, 0.2143, 0.375, 0.25, 0.3437, 0.25, 0.3438, 0.2143, 0.4062, 0.2143, 0.4062, 0.25, 0.375, 0.25, 0.375, 0.2143, 0.4375, 0.2143, 0.4375, 0.25, 0.4062, 0.25, 0.4062, 0.2143, 0.4687, 0.2143, 0.4687, 0.25, 0.4375, 0.25, 0.4375, 0.2143, 0.5, 0.2143, 0.5, 0.25, 0.4687, 0.25, 0.4687, 0.2143, 0.5312, 0.2143, 0.5312, 0.25, 0.5, 0.25, 0.5, 0.2143, 0.5625, 0.2143, 0.5625, 0.25, 0.5312, 0.25, 0.5312, 0.2143, 0.5938, 0.2143, 0.5937, 0.25, 0.5625, 0.25, 0.5625, 0.2143, 0.625, 0.2143, 0.625, 0.25, 0.5937, 0.25, 0.5938, 0.2143, 0.6562, 0.2143, 0.6562, 0.25, 0.625, 0.25, 0.625, 0.2143, 0.6875, 0.2143, 0.6875, 0.25, 0.6562, 0.25, 0.6562, 0.2143, 0.7188, 0.2143, 0.7188, 0.25, 0.6875, 0.25, 0.6875, 0.2143, 0.75, 0.2143, 0.75, 0.25, 0.7188, 0.25, 0.7188, 0.2143, 0.75, 0.1429, 0.75, 0.1786, 0.7188, 0.1786, 0.7188, 0.1429, 0.7188, 0.1429, 0.7188, 0.1786, 0.6875, 0.1786, 0.6875, 0.1429, 0.6875, 0.1429, 0.6875, 0.1786, 0.6562, 0.1786, 0.6562, 0.1429, 0.6562, 0.1429, 0.6562, 0.1786, 0.625, 0.1786, 0.625, 0.1429, 0.625, 0.1429, 0.625, 0.1786, 0.5938, 0.1786, 0.5937, 0.1429, 0.5937, 0.1429, 0.5938, 0.1786, 0.5625, 0.1786, 0.5625, 0.1429, 0.5625, 0.1429, 0.5625, 0.1786, 0.5312, 0.1786, 0.5312, 0.1429, 0.5312, 0.1429, 0.5312, 0.1786, 0.5, 0.1786, 0.5, 0.1429, 0.5, 0.1429, 0.5, 0.1786, 0.4687, 0.1786, 0.4687, 0.1429, 0.4687, 0.1429, 0.4687, 0.1786, 0.4375, 0.1786, 0.4375, 0.1429, 0.4375, 0.1429, 0.4375, 0.1786, 0.4062, 0.1786, 0.4062, 0.1429, 0.4062, 0.1429, 0.4062, 0.1786, 0.375, 0.1786, 0.375, 0.1429, 0.375, 0.1429, 0.375, 0.1786, 0.3438, 0.1786, 0.3438, 0.1429, 0.3438, 0.1429, 0.3438, 0.1786, 0.3125, 0.1786, 0.3125, 0.1429, 0.3125, 0.1429, 0.3125, 0.1786, 0.2812, 0.1786, 0.2812, 0.1429, 0.2812, 0.1429, 0.2812, 0.1786, 0.25, 0.1786, 0.25, 0.1429])
me_sphere.use_remesh_fix_poles = True
me_sphere.use_remesh_preserve_attributes = False
me_sphere.update()
me_sphere_001 = bpy.data.meshes.new('Sphere.001')
me_sphere_001.from_pydata([(0.0, 0.7071, 0.7071), (0.0, 0.9239, 0.3827), (0.0, 0.9239, -0.3827), (0.0, 0.3827, -0.9239), (0.1464, 0.3536, 0.9239), (0.2706, 0.6533, 0.7071), (0.3536, 0.8536, 0.3827), (0.3827, 0.9239, -4.371e-08), (0.3536, 0.8536, -0.3827), (0.2706, 0.6533, -0.7071), (0.1464, 0.3536, -0.9239), (0.2706, 0.2706, 0.9239), (0.5, 0.5, 0.7071), (0.6533, 0.6533, 0.3827), (0.7071, 0.7071, -4.371e-08), (0.6533, 0.6533, -0.3827), (0.5, 0.5, -0.7071), (0.2706, 0.2706, -0.9239), (0.3536, 0.1464, 0.9239), (0.6533, 0.2706, 0.7071), (0.8536, 0.3536, 0.3827), (0.9239, 0.3827, -4.371e-08), (0.8536, 0.3536, -0.3827), (0.6533, 0.2706, -0.7071), (0.3536, 0.1464, -0.9239), (0.3827, -9.606e-08, 0.9239), (0.7071, -1.855e-07, 0.7071), (0.9239, -2.153e-07, 0.3827), (1.0, -2.451e-07, -4.371e-08), (0.9239, -2.153e-07, -0.3827), (0.7071, -1.855e-07, -0.7071), (0.3827, -1.259e-07, -0.9239), (0.3536, -0.1464, 0.9239), (0.6533, -0.2706, 0.7071), (0.8536, -0.3536, 0.3827), (0.9239, -0.3827, -4.371e-08), (0.8536, -0.3536, -0.3827), (0.6533, -0.2706, -0.7071), (0.3536, -0.1464, -0.9239), (0.2706, -0.2706, 0.9239), (0.5, -0.5, 0.7071), (0.6533, -0.6533, 0.3827), (0.7071, -0.7071, -4.371e-08), (0.6533, -0.6533, -0.3827), (0.5, -0.5, -0.7071), (0.2706, -0.2706, -0.9239), (0.1464, -0.3536, 0.9239), (0.2706, -0.6533, 0.7071), (0.3536, -0.8536, 0.3827), (0.3827, -0.9239, -4.371e-08), (0.3536, -0.8536, -0.3827), (0.2706, -0.6533, -0.7071), (0.1464, -0.3536, -0.9239), (-3.553e-14, -1.748e-07, 1.0), (-7.085e-08, -0.3827, 0.9239), (-8.575e-08, -0.7071, 0.7071), (-2.646e-07, -0.9239, 0.3827), (-2.944e-07, -1.0, -4.371e-08), (-2.646e-07, -0.9239, -0.3827), (-8.575e-08, -0.7071, -0.7071), (-8.575e-08, -0.3827, -0.9239), (-0.1464, -0.3536, 0.9239), (-0.2706, -0.6533, 0.7071), (-0.3536, -0.8536, 0.3827), (-0.3827, -0.9239, -4.371e-08), (-0.3536, -0.8536, -0.3827), (-0.2706, -0.6533, -0.7071), (-0.1464, -0.3536, -0.9239), (-0.2706, -0.2706, 0.9239), (-0.5, -0.5, 0.7071), (-0.6533, -0.6533, 0.3827), (-0.7071, -0.7071, -4.371e-08), (-0.6533, -0.6533, -0.3827), (-0.5, -0.5, -0.7071), (-0.2706, -0.2706, -0.9239), (0.0, -8.742e-08, -1.0), (-0.3536, -0.1464, 0.9239), (-0.6533, -0.2706, 0.7071), (-0.8536, -0.3536, 0.3827), (-0.9239, -0.3827, -4.371e-08), (-0.8536, -0.3536, -0.3827), (-0.6533, -0.2706, -0.7071), (-0.3536, -0.1464, -0.9239), (-0.3827, 5.295e-08, 0.9239), (-0.7071, 8.275e-08, 0.7071), (-0.9239, 2.616e-07, 0.3827), (-1.0, 3.51e-07, -4.371e-08), (-0.9239, 2.616e-07, -0.3827), (-0.7071, 8.275e-08, -0.7071), (-0.3827, 6.785e-08, -0.9239), (-0.3536, 0.1464, 0.9239), (-0.6533, 0.2706, 0.7071), (-0.8536, 0.3536, 0.3827), (-0.9239, 0.3827, -4.371e-08), (-0.8536, 0.3536, -0.3827), (-0.6533, 0.2706, -0.7071), (-0.3536, 0.1464, -0.9239), (-0.2706, 0.2706, 0.9239), (-0.5, 0.5, 0.7071), (-0.6533, 0.6533, 0.3827), (-0.7071, 0.7071, -4.371e-08), (-0.6533, 0.6533, -0.3827), (-0.5, 0.5, -0.7071), (-0.2706, 0.2706, -0.9239), (-0.1464, 0.3536, 0.9239), (-0.2706, 0.6533, 0.7071), (-0.3536, 0.8536, 0.3827), (-0.3827, 0.9239, -4.371e-08), (-0.3536, 0.8536, -0.3827), (-0.2706, 0.6533, -0.7071), (-0.1464, 0.3536, -0.9239), (2.123e-07, 0.3827, 0.9239), (5.997e-07, 1.0, -4.371e-08), (3.017e-07, 0.7071, -0.7071)], [], [(3, 113, 9, 10), (2, 112, 7, 8), (1, 0, 5, 6), (111, 53, 4), (75, 3, 10), (113, 2, 8, 9), (112, 1, 6, 7), (0, 111, 4, 5), (4, 53, 11), (75, 10, 17), (9, 8, 15, 16), (7, 6, 13, 14), (5, 4, 11, 12), (10, 9, 16, 17), (8, 7, 14, 15), (6, 5, 12, 13), (16, 15, 22, 23), (14, 13, 20, 21), (12, 11, 18, 19), (17, 16, 23, 24), (15, 14, 21, 22), (13, 12, 19, 20), (11, 53, 18), (75, 17, 24), (24, 23, 30, 31), (22, 21, 28, 29), (20, 19, 26, 27), (18, 53, 25), (75, 24, 31), (23, 22, 29, 30), (21, 20, 27, 28), (19, 18, 25, 26), (29, 28, 35, 36), (27, 26, 33, 34), (25, 53, 32), (75, 31, 38), (30, 29, 36, 37), (28, 27, 34, 35), (26, 25, 32, 33), (31, 30, 37, 38), (75, 38, 45), (37, 36, 43, 44), (35, 34, 41, 42), (33, 32, 39, 40), (38, 37, 44, 45), (36, 35, 42, 43), (34, 33, 40, 41), (32, 53, 39), (42, 41, 48, 49), (40, 39, 46, 47), (45, 44, 51, 52), (43, 42, 49, 50), (41, 40, 47, 48), (39, 53, 46), (75, 45, 52), (44, 43, 50, 51), (52, 51, 59, 60), (50, 49, 57, 58), (48, 47, 55, 56), (46, 53, 54), (75, 52, 60), (51, 50, 58, 59), (49, 48, 56, 57), (47, 46, 54, 55), (56, 55, 62, 63), (54, 53, 61), (75, 60, 67), (59, 58, 65, 66), (57, 56, 63, 64), (55, 54, 61, 62), (60, 59, 66, 67), (58, 57, 64, 65), (75, 67, 74), (66, 65, 72, 73), (64, 63, 70, 71), (62, 61, 68, 69), (67, 66, 73, 74), (65, 64, 71, 72), (63, 62, 69, 70), (61, 53, 68), (69, 68, 76, 77), (74, 73, 81, 82), (72, 71, 79, 80), (70, 69, 77, 78), (68, 53, 76), (75, 74, 82), (73, 72, 80, 81), (71, 70, 78, 79), (82, 81, 88, 89), (80, 79, 86, 87), (78, 77, 84, 85), (76, 53, 83), (75, 82, 89), (81, 80, 87, 88), (79, 78, 85, 86), (77, 76, 83, 84), (83, 53, 90), (75, 89, 96), (88, 87, 94, 95), (86, 85, 92, 93), (84, 83, 90, 91), (89, 88, 95, 96), (87, 86, 93, 94), (85, 84, 91, 92), (95, 94, 101, 102), (93, 92, 99, 100), (91, 90, 97, 98), (96, 95, 102, 103), (94, 93, 100, 101), (92, 91, 98, 99), (90, 53, 97), (75, 96, 103), (103, 102, 109, 110), (101, 100, 107, 108), (99, 98, 105, 106), (97, 53, 104), (75, 103, 110), (102, 101, 108, 109), (100, 99, 106, 107), (98, 97, 104, 105), (108, 107, 112, 2), (106, 105, 0, 1), (104, 53, 111), (75, 110, 3), (109, 108, 2, 113), (107, 106, 1, 112), (105, 104, 111, 0), (110, 109, 113, 3)])
_uv = me_sphere_001.uv_layers.new(name='UVMap')
_uv.uv.foreach_set('vector', [0.75, 0.125, 0.75, 0.25, 0.6875, 0.25, 0.6875, 0.125, 0.75, 0.375, 0.75, 0.5, 0.6875, 0.5, 0.6875, 0.375, 0.75, 0.625, 0.75, 0.75, 0.6875, 0.75, 0.6875, 0.625, 0.75, 0.875, 0.7187, 1.0, 0.6875, 0.875, 0.7188, 0.0, 0.75, 0.125, 0.6875, 0.125, 0.75, 0.25, 0.75, 0.375, 0.6875, 0.375, 0.6875, 0.25, 0.75, 0.5, 0.75, 0.625, 0.6875, 0.625, 0.6875, 0.5, 0.75, 0.75, 0.75, 0.875, 0.6875, 0.875, 0.6875, 0.75, 0.6875, 0.875, 0.6562, 1.0, 0.625, 0.875, 0.6562, 0.0, 0.6875, 0.125, 0.625, 0.125, 0.6875, 0.25, 0.6875, 0.375, 0.625, 0.375, 0.625, 0.25, 0.6875, 0.5, 0.6875, 0.625, 0.625, 0.625, 0.625, 0.5, 0.6875, 0.75, 0.6875, 0.875, 0.625, 0.875, 0.625, 0.75, 0.6875, 0.125, 0.6875, 0.25, 0.625, 0.25, 0.625, 0.125, 0.6875, 0.375, 0.6875, 0.5, 0.625, 0.5, 0.625, 0.375, 0.6875, 0.625, 0.6875, 0.75, 0.625, 0.75, 0.625, 0.625, 0.625, 0.25, 0.625, 0.375, 0.5625, 0.375, 0.5625, 0.25, 0.625, 0.5, 0.625, 0.625, 0.5625, 0.625, 0.5625, 0.5, 0.625, 0.75, 0.625, 0.875, 0.5625, 0.875, 0.5625, 0.75, 0.625, 0.125, 0.625, 0.25, 0.5625, 0.25, 0.5625, 0.125, 0.625, 0.375, 0.625, 0.5, 0.5625, 0.5, 0.5625, 0.375, 0.625, 0.625, 0.625, 0.75, 0.5625, 0.75, 0.5625, 0.625, 0.625, 0.875, 0.5937, 1.0, 0.5625, 0.875, 0.5937, 0.0, 0.625, 0.125, 0.5625, 0.125, 0.5625, 0.125, 0.5625, 0.25, 0.5, 0.25, 0.5, 0.125, 0.5625, 0.375, 0.5625, 0.5, 0.5, 0.5, 0.5, 0.375, 0.5625, 0.625, 0.5625, 0.75, 0.5, 0.75, 0.5, 0.625, 0.5625, 0.875, 0.5312, 1.0, 0.5, 0.875, 0.5312, 0.0, 0.5625, 0.125, 0.5, 0.125, 0.5625, 0.25, 0.5625, 0.375, 0.5, 0.375, 0.5, 0.25, 0.5625, 0.5, 0.5625, 0.625, 0.5, 0.625, 0.5, 0.5, 0.5625, 0.75, 0.5625, 0.875, 0.5, 0.875, 0.5, 0.75, 0.5, 0.375, 0.5, 0.5, 0.4375, 0.5, 0.4375, 0.375, 0.5, 0.625, 0.5, 0.75, 0.4375, 0.75, 0.4375, 0.625, 0.5, 0.875, 0.4687, 1.0, 0.4375, 0.875, 0.4687, 0.0, 0.5, 0.125, 0.4375, 0.125, 0.5, 0.25, 0.5, 0.375, 0.4375, 0.375, 0.4375, 0.25, 0.5, 0.5, 0.5, 0.625, 0.4375, 0.625, 0.4375, 0.5, 0.5, 0.75, 0.5, 0.875, 0.4375, 0.875, 0.4375, 0.75, 0.5, 0.125, 0.5, 0.25, 0.4375, 0.25, 0.4375, 0.125, 0.4062, 0.0, 0.4375, 0.125, 0.375, 0.125, 0.4375, 0.25, 0.4375, 0.375, 0.375, 0.375, 0.375, 0.25, 0.4375, 0.5, 0.4375, 0.625, 0.375, 0.625, 0.375, 0.5, 0.4375, 0.75, 0.4375, 0.875, 0.375, 0.875, 0.375, 0.75, 0.4375, 0.125, 0.4375, 0.25, 0.375, 0.25, 0.375, 0.125, 0.4375, 0.375, 0.4375, 0.5, 0.375, 0.5, 0.375, 0.375, 0.4375, 0.625, 0.4375, 0.75, 0.375, 0.75, 0.375, 0.625, 0.4375, 0.875, 0.4062, 1.0, 0.375, 0.875, 0.375, 0.5, 0.375, 0.625, 0.3125, 0.625, 0.3125, 0.5, 0.375, 0.75, 0.375, 0.875, 0.3125, 0.875, 0.3125, 0.75, 0.375, 0.125, 0.375, 0.25, 0.3125, 0.25, 0.3125, 0.125, 0.375, 0.375, 0.375, 0.5, 0.3125, 0.5, 0.3125, 0.375, 0.375, 0.625, 0.375, 0.75, 0.3125, 0.75, 0.3125, 0.625, 0.375, 0.875, 0.3437, 1.0, 0.3125, 0.875, 0.3437, 0.0, 0.375, 0.125, 0.3125, 0.125, 0.375, 0.25, 0.375, 0.375, 0.3125, 0.375, 0.3125, 0.25, 0.3125, 0.125, 0.3125, 0.25, 0.25, 0.25, 0.25, 0.125, 0.3125, 0.375, 0.3125, 0.5, 0.25, 0.5, 0.25, 0.375, 0.3125, 0.625, 0.3125, 0.75, 0.25, 0.75, 0.25, 0.625, 0.3125, 0.875, 0.2812, 1.0, 0.25, 0.875, 0.2812, 0.0, 0.3125, 0.125, 0.25, 0.125, 0.3125, 0.25, 0.3125, 0.375, 0.25, 0.375, 0.25, 0.25, 0.3125, 0.5, 0.3125, 0.625, 0.25, 0.625, 0.25, 0.5, 0.3125, 0.75, 0.3125, 0.875, 0.25, 0.875, 0.25, 0.75, 0.25, 0.625, 0.25, 0.75, 0.1875, 0.75, 0.1875, 0.625, 0.25, 0.875, 0.2188, 1.0, 0.1875, 0.875, 0.2188, 0.0, 0.25, 0.125, 0.1875, 0.125, 0.25, 0.25, 0.25, 0.375, 0.1875, 0.375, 0.1875, 0.25, 0.25, 0.5, 0.25, 0.625, 0.1875, 0.625, 0.1875, 0.5, 0.25, 0.75, 0.25, 0.875, 0.1875, 0.875, 0.1875, 0.75, 0.25, 0.125, 0.25, 0.25, 0.1875, 0.25, 0.1875, 0.125, 0.25, 0.375, 0.25, 0.5, 0.1875, 0.5, 0.1875, 0.375, 0.1562, 0.0, 0.1875, 0.125, 0.125, 0.125, 0.1875, 0.25, 0.1875, 0.375, 0.125, 0.375, 0.125, 0.25, 0.1875, 0.5, 0.1875, 0.625, 0.125, 0.625, 0.125, 0.5, 0.1875, 0.75, 0.1875, 0.875, 0.125, 0.875, 0.125, 0.75, 0.1875, 0.125, 0.1875, 0.25, 0.125, 0.25, 0.125, 0.125, 0.1875, 0.375, 0.1875, 0.5, 0.125, 0.5, 0.125, 0.375, 0.1875, 0.625, 0.1875, 0.75, 0.125, 0.75, 0.125, 0.625, 0.1875, 0.875, 0.1563, 1.0, 0.125, 0.875, 0.125, 0.75, 0.125, 0.875, 0.0625, 0.875, 0.0625, 0.75, 0.125, 0.125, 0.125, 0.25, 0.0625, 0.25, 0.0625, 0.125, 0.125, 0.375, 0.125, 0.5, 0.0625, 0.5, 0.0625, 0.375, 0.125, 0.625, 0.125, 0.75, 0.0625, 0.75, 0.0625, 0.625, 0.125, 0.875, 0.09375, 1.0, 0.0625, 0.875, 0.09375, 0.0, 0.125, 0.125, 0.0625, 0.125, 0.125, 0.25, 0.125, 0.375, 0.0625, 0.375, 0.0625, 0.25, 0.125, 0.5, 0.125, 0.625, 0.0625, 0.625, 0.0625, 0.5, 0.0625, 0.125, 0.0625, 0.25, 0.0, 0.25, 0.0, 0.125, 0.0625, 0.375, 0.0625, 0.5, 0.0, 0.5, 0.0, 0.375, 0.0625, 0.625, 0.0625, 0.75, 0.0, 0.75, 0.0, 0.625, 0.0625, 0.875, 0.03125, 1.0, 0.0, 0.875, 0.03125, 0.0, 0.0625, 0.125, 0.0, 0.125, 0.0625, 0.25, 0.0625, 0.375, 0.0, 0.375, 0.0, 0.25, 0.0625, 0.5, 0.0625, 0.625, 0.0, 0.625, 0.0, 0.5, 0.0625, 0.75, 0.0625, 0.875, 0.0, 0.875, 0.0, 0.75, 1.0, 0.875, 0.9688, 1.0, 0.9375, 0.875, 0.9688, 0.0, 1.0, 0.125, 0.9375, 0.125, 1.0, 0.25, 1.0, 0.375, 0.9375, 0.375, 0.9375, 0.25, 1.0, 0.5, 1.0, 0.625, 0.9375, 0.625, 0.9375, 0.5, 1.0, 0.75, 1.0, 0.875, 0.9375, 0.875, 0.9375, 0.75, 1.0, 0.125, 1.0, 0.25, 0.9375, 0.25, 0.9375, 0.125, 1.0, 0.375, 1.0, 0.5, 0.9375, 0.5, 0.9375, 0.375, 1.0, 0.625, 1.0, 0.75, 0.9375, 0.75, 0.9375, 0.625, 0.9375, 0.25, 0.9375, 0.375, 0.875, 0.375, 0.875, 0.25, 0.9375, 0.5, 0.9375, 0.625, 0.875, 0.625, 0.875, 0.5, 0.9375, 0.75, 0.9375, 0.875, 0.875, 0.875, 0.875, 0.75, 0.9375, 0.125, 0.9375, 0.25, 0.875, 0.25, 0.875, 0.125, 0.9375, 0.375, 0.9375, 0.5, 0.875, 0.5, 0.875, 0.375, 0.9375, 0.625, 0.9375, 0.75, 0.875, 0.75, 0.875, 0.625, 0.9375, 0.875, 0.9062, 1.0, 0.875, 0.875, 0.9062, 0.0, 0.9375, 0.125, 0.875, 0.125, 0.875, 0.125, 0.875, 0.25, 0.8125, 0.25, 0.8125, 0.125, 0.875, 0.375, 0.875, 0.5, 0.8125, 0.5, 0.8125, 0.375, 0.875, 0.625, 0.875, 0.75, 0.8125, 0.75, 0.8125, 0.625, 0.875, 0.875, 0.8438, 1.0, 0.8125, 0.875, 0.8437, 0.0, 0.875, 0.125, 0.8125, 0.125, 0.875, 0.25, 0.875, 0.375, 0.8125, 0.375, 0.8125, 0.25, 0.875, 0.5, 0.875, 0.625, 0.8125, 0.625, 0.8125, 0.5, 0.875, 0.75, 0.875, 0.875, 0.8125, 0.875, 0.8125, 0.75, 0.8125, 0.375, 0.8125, 0.5, 0.75, 0.5, 0.75, 0.375, 0.8125, 0.625, 0.8125, 0.75, 0.75, 0.75, 0.75, 0.625, 0.8125, 0.875, 0.7812, 1.0, 0.75, 0.875, 0.7812, 0.0, 0.8125, 0.125, 0.75, 0.125, 0.8125, 0.25, 0.8125, 0.375, 0.75, 0.375, 0.75, 0.25, 0.8125, 0.5, 0.8125, 0.625, 0.75, 0.625, 0.75, 0.5, 0.8125, 0.75, 0.8125, 0.875, 0.75, 0.875, 0.75, 0.75, 0.8125, 0.125, 0.8125, 0.25, 0.75, 0.25, 0.75, 0.125])
me_sphere_001.use_remesh_fix_poles = True
me_sphere_001.use_remesh_preserve_attributes = False
me_sphere_001.update()
me_sphere_002 = bpy.data.meshes.new('Sphere.002')
me_sphere_002.from_pydata([(0.0, 0.7071, 0.7071), (0.0, 0.9239, 0.3827), (0.0, 0.9239, -0.3827), (0.0, 0.3827, -0.9239), (0.1464, 0.3536, 0.9239), (0.2706, 0.6533, 0.7071), (0.3536, 0.8536, 0.3827), (0.3827, 0.9239, -4.371e-08), (0.3536, 0.8536, -0.3827), (0.2706, 0.6533, -0.7071), (0.1464, 0.3536, -0.9239), (0.2706, 0.2706, 0.9239), (0.5, 0.5, 0.7071), (0.6533, 0.6533, 0.3827), (0.7071, 0.7071, -4.371e-08), (0.6533, 0.6533, -0.3827), (0.5, 0.5, -0.7071), (0.2706, 0.2706, -0.9239), (0.3536, 0.1464, 0.9239), (0.6533, 0.2706, 0.7071), (0.8536, 0.3536, 0.3827), (0.9239, 0.3827, -4.371e-08), (0.8536, 0.3536, -0.3827), (0.6533, 0.2706, -0.7071), (0.3536, 0.1464, -0.9239), (0.3827, -9.606e-08, 0.9239), (0.7071, -1.855e-07, 0.7071), (0.9239, -2.153e-07, 0.3827), (1.0, -2.451e-07, -4.371e-08), (0.9239, -2.153e-07, -0.3827), (0.7071, -1.855e-07, -0.7071), (0.3827, -1.259e-07, -0.9239), (0.3536, -0.1464, 0.9239), (0.6533, -0.2706, 0.7071), (0.8536, -0.3536, 0.3827), (0.9239, -0.3827, -4.371e-08), (0.8536, -0.3536, -0.3827), (0.6533, -0.2706, -0.7071), (0.3536, -0.1464, -0.9239), (0.2706, -0.2706, 0.9239), (0.5, -0.5, 0.7071), (0.6533, -0.6533, 0.3827), (0.7071, -0.7071, -4.371e-08), (0.6533, -0.6533, -0.3827), (0.5, -0.5, -0.7071), (0.2706, -0.2706, -0.9239), (0.1464, -0.3536, 0.9239), (0.2706, -0.6533, 0.7071), (0.3536, -0.8536, 0.3827), (0.3827, -0.9239, -4.371e-08), (0.3536, -0.8536, -0.3827), (0.2706, -0.6533, -0.7071), (0.1464, -0.3536, -0.9239), (-3.553e-14, -1.748e-07, 1.0), (-7.085e-08, -0.3827, 0.9239), (-8.575e-08, -0.7071, 0.7071), (-2.646e-07, -0.9239, 0.3827), (-2.944e-07, -1.0, -4.371e-08), (-2.646e-07, -0.9239, -0.3827), (-8.575e-08, -0.7071, -0.7071), (-8.575e-08, -0.3827, -0.9239), (-0.1464, -0.3536, 0.9239), (-0.2706, -0.6533, 0.7071), (-0.3536, -0.8536, 0.3827), (-0.3827, -0.9239, -4.371e-08), (-0.3536, -0.8536, -0.3827), (-0.2706, -0.6533, -0.7071), (-0.1464, -0.3536, -0.9239), (-0.2706, -0.2706, 0.9239), (-0.5, -0.5, 0.7071), (-0.6533, -0.6533, 0.3827), (-0.7071, -0.7071, -4.371e-08), (-0.6533, -0.6533, -0.3827), (-0.5, -0.5, -0.7071), (-0.2706, -0.2706, -0.9239), (0.0, -8.742e-08, -1.0), (-0.3536, -0.1464, 0.9239), (-0.6533, -0.2706, 0.7071), (-0.8536, -0.3536, 0.3827), (-0.9239, -0.3827, -4.371e-08), (-0.8536, -0.3536, -0.3827), (-0.6533, -0.2706, -0.7071), (-0.3536, -0.1464, -0.9239), (-0.3827, 5.295e-08, 0.9239), (-0.7071, 8.275e-08, 0.7071), (-0.9239, 2.616e-07, 0.3827), (-1.0, 3.51e-07, -4.371e-08), (-0.9239, 2.616e-07, -0.3827), (-0.7071, 8.275e-08, -0.7071), (-0.3827, 6.785e-08, -0.9239), (-0.3536, 0.1464, 0.9239), (-0.6533, 0.2706, 0.7071), (-0.8536, 0.3536, 0.3827), (-0.9239, 0.3827, -4.371e-08), (-0.8536, 0.3536, -0.3827), (-0.6533, 0.2706, -0.7071), (-0.3536, 0.1464, -0.9239), (-0.2706, 0.2706, 0.9239), (-0.5, 0.5, 0.7071), (-0.6533, 0.6533, 0.3827), (-0.7071, 0.7071, -4.371e-08), (-0.6533, 0.6533, -0.3827), (-0.5, 0.5, -0.7071), (-0.2706, 0.2706, -0.9239), (-0.1464, 0.3536, 0.9239), (-0.2706, 0.6533, 0.7071), (-0.3536, 0.8536, 0.3827), (-0.3827, 0.9239, -4.371e-08), (-0.3536, 0.8536, -0.3827), (-0.2706, 0.6533, -0.7071), (-0.1464, 0.3536, -0.9239), (2.123e-07, 0.3827, 0.9239), (5.997e-07, 1.0, -4.371e-08), (3.017e-07, 0.7071, -0.7071)], [], [(3, 113, 9, 10), (2, 112, 7, 8), (1, 0, 5, 6), (111, 53, 4), (75, 3, 10), (113, 2, 8, 9), (112, 1, 6, 7), (0, 111, 4, 5), (4, 53, 11), (75, 10, 17), (9, 8, 15, 16), (7, 6, 13, 14), (5, 4, 11, 12), (10, 9, 16, 17), (8, 7, 14, 15), (6, 5, 12, 13), (16, 15, 22, 23), (14, 13, 20, 21), (12, 11, 18, 19), (17, 16, 23, 24), (15, 14, 21, 22), (13, 12, 19, 20), (11, 53, 18), (75, 17, 24), (24, 23, 30, 31), (22, 21, 28, 29), (20, 19, 26, 27), (18, 53, 25), (75, 24, 31), (23, 22, 29, 30), (21, 20, 27, 28), (19, 18, 25, 26), (29, 28, 35, 36), (27, 26, 33, 34), (25, 53, 32), (75, 31, 38), (30, 29, 36, 37), (28, 27, 34, 35), (26, 25, 32, 33), (31, 30, 37, 38), (75, 38, 45), (37, 36, 43, 44), (35, 34, 41, 42), (33, 32, 39, 40), (38, 37, 44, 45), (36, 35, 42, 43), (34, 33, 40, 41), (32, 53, 39), (42, 41, 48, 49), (40, 39, 46, 47), (45, 44, 51, 52), (43, 42, 49, 50), (41, 40, 47, 48), (39, 53, 46), (75, 45, 52), (44, 43, 50, 51), (52, 51, 59, 60), (50, 49, 57, 58), (48, 47, 55, 56), (46, 53, 54), (75, 52, 60), (51, 50, 58, 59), (49, 48, 56, 57), (47, 46, 54, 55), (56, 55, 62, 63), (54, 53, 61), (75, 60, 67), (59, 58, 65, 66), (57, 56, 63, 64), (55, 54, 61, 62), (60, 59, 66, 67), (58, 57, 64, 65), (75, 67, 74), (66, 65, 72, 73), (64, 63, 70, 71), (62, 61, 68, 69), (67, 66, 73, 74), (65, 64, 71, 72), (63, 62, 69, 70), (61, 53, 68), (69, 68, 76, 77), (74, 73, 81, 82), (72, 71, 79, 80), (70, 69, 77, 78), (68, 53, 76), (75, 74, 82), (73, 72, 80, 81), (71, 70, 78, 79), (82, 81, 88, 89), (80, 79, 86, 87), (78, 77, 84, 85), (76, 53, 83), (75, 82, 89), (81, 80, 87, 88), (79, 78, 85, 86), (77, 76, 83, 84), (83, 53, 90), (75, 89, 96), (88, 87, 94, 95), (86, 85, 92, 93), (84, 83, 90, 91), (89, 88, 95, 96), (87, 86, 93, 94), (85, 84, 91, 92), (95, 94, 101, 102), (93, 92, 99, 100), (91, 90, 97, 98), (96, 95, 102, 103), (94, 93, 100, 101), (92, 91, 98, 99), (90, 53, 97), (75, 96, 103), (103, 102, 109, 110), (101, 100, 107, 108), (99, 98, 105, 106), (97, 53, 104), (75, 103, 110), (102, 101, 108, 109), (100, 99, 106, 107), (98, 97, 104, 105), (108, 107, 112, 2), (106, 105, 0, 1), (104, 53, 111), (75, 110, 3), (109, 108, 2, 113), (107, 106, 1, 112), (105, 104, 111, 0), (110, 109, 113, 3)])
_uv = me_sphere_002.uv_layers.new(name='UVMap')
_uv.uv.foreach_set('vector', [0.75, 0.125, 0.75, 0.25, 0.6875, 0.25, 0.6875, 0.125, 0.75, 0.375, 0.75, 0.5, 0.6875, 0.5, 0.6875, 0.375, 0.75, 0.625, 0.75, 0.75, 0.6875, 0.75, 0.6875, 0.625, 0.75, 0.875, 0.7187, 1.0, 0.6875, 0.875, 0.7188, 0.0, 0.75, 0.125, 0.6875, 0.125, 0.75, 0.25, 0.75, 0.375, 0.6875, 0.375, 0.6875, 0.25, 0.75, 0.5, 0.75, 0.625, 0.6875, 0.625, 0.6875, 0.5, 0.75, 0.75, 0.75, 0.875, 0.6875, 0.875, 0.6875, 0.75, 0.6875, 0.875, 0.6562, 1.0, 0.625, 0.875, 0.6562, 0.0, 0.6875, 0.125, 0.625, 0.125, 0.6875, 0.25, 0.6875, 0.375, 0.625, 0.375, 0.625, 0.25, 0.6875, 0.5, 0.6875, 0.625, 0.625, 0.625, 0.625, 0.5, 0.6875, 0.75, 0.6875, 0.875, 0.625, 0.875, 0.625, 0.75, 0.6875, 0.125, 0.6875, 0.25, 0.625, 0.25, 0.625, 0.125, 0.6875, 0.375, 0.6875, 0.5, 0.625, 0.5, 0.625, 0.375, 0.6875, 0.625, 0.6875, 0.75, 0.625, 0.75, 0.625, 0.625, 0.625, 0.25, 0.625, 0.375, 0.5625, 0.375, 0.5625, 0.25, 0.625, 0.5, 0.625, 0.625, 0.5625, 0.625, 0.5625, 0.5, 0.625, 0.75, 0.625, 0.875, 0.5625, 0.875, 0.5625, 0.75, 0.625, 0.125, 0.625, 0.25, 0.5625, 0.25, 0.5625, 0.125, 0.625, 0.375, 0.625, 0.5, 0.5625, 0.5, 0.5625, 0.375, 0.625, 0.625, 0.625, 0.75, 0.5625, 0.75, 0.5625, 0.625, 0.625, 0.875, 0.5937, 1.0, 0.5625, 0.875, 0.5937, 0.0, 0.625, 0.125, 0.5625, 0.125, 0.5625, 0.125, 0.5625, 0.25, 0.5, 0.25, 0.5, 0.125, 0.5625, 0.375, 0.5625, 0.5, 0.5, 0.5, 0.5, 0.375, 0.5625, 0.625, 0.5625, 0.75, 0.5, 0.75, 0.5, 0.625, 0.5625, 0.875, 0.5312, 1.0, 0.5, 0.875, 0.5312, 0.0, 0.5625, 0.125, 0.5, 0.125, 0.5625, 0.25, 0.5625, 0.375, 0.5, 0.375, 0.5, 0.25, 0.5625, 0.5, 0.5625, 0.625, 0.5, 0.625, 0.5, 0.5, 0.5625, 0.75, 0.5625, 0.875, 0.5, 0.875, 0.5, 0.75, 0.5, 0.375, 0.5, 0.5, 0.4375, 0.5, 0.4375, 0.375, 0.5, 0.625, 0.5, 0.75, 0.4375, 0.75, 0.4375, 0.625, 0.5, 0.875, 0.4687, 1.0, 0.4375, 0.875, 0.4687, 0.0, 0.5, 0.125, 0.4375, 0.125, 0.5, 0.25, 0.5, 0.375, 0.4375, 0.375, 0.4375, 0.25, 0.5, 0.5, 0.5, 0.625, 0.4375, 0.625, 0.4375, 0.5, 0.5, 0.75, 0.5, 0.875, 0.4375, 0.875, 0.4375, 0.75, 0.5, 0.125, 0.5, 0.25, 0.4375, 0.25, 0.4375, 0.125, 0.4062, 0.0, 0.4375, 0.125, 0.375, 0.125, 0.4375, 0.25, 0.4375, 0.375, 0.375, 0.375, 0.375, 0.25, 0.4375, 0.5, 0.4375, 0.625, 0.375, 0.625, 0.375, 0.5, 0.4375, 0.75, 0.4375, 0.875, 0.375, 0.875, 0.375, 0.75, 0.4375, 0.125, 0.4375, 0.25, 0.375, 0.25, 0.375, 0.125, 0.4375, 0.375, 0.4375, 0.5, 0.375, 0.5, 0.375, 0.375, 0.4375, 0.625, 0.4375, 0.75, 0.375, 0.75, 0.375, 0.625, 0.4375, 0.875, 0.4062, 1.0, 0.375, 0.875, 0.375, 0.5, 0.375, 0.625, 0.3125, 0.625, 0.3125, 0.5, 0.375, 0.75, 0.375, 0.875, 0.3125, 0.875, 0.3125, 0.75, 0.375, 0.125, 0.375, 0.25, 0.3125, 0.25, 0.3125, 0.125, 0.375, 0.375, 0.375, 0.5, 0.3125, 0.5, 0.3125, 0.375, 0.375, 0.625, 0.375, 0.75, 0.3125, 0.75, 0.3125, 0.625, 0.375, 0.875, 0.3437, 1.0, 0.3125, 0.875, 0.3437, 0.0, 0.375, 0.125, 0.3125, 0.125, 0.375, 0.25, 0.375, 0.375, 0.3125, 0.375, 0.3125, 0.25, 0.3125, 0.125, 0.3125, 0.25, 0.25, 0.25, 0.25, 0.125, 0.3125, 0.375, 0.3125, 0.5, 0.25, 0.5, 0.25, 0.375, 0.3125, 0.625, 0.3125, 0.75, 0.25, 0.75, 0.25, 0.625, 0.3125, 0.875, 0.2812, 1.0, 0.25, 0.875, 0.2812, 0.0, 0.3125, 0.125, 0.25, 0.125, 0.3125, 0.25, 0.3125, 0.375, 0.25, 0.375, 0.25, 0.25, 0.3125, 0.5, 0.3125, 0.625, 0.25, 0.625, 0.25, 0.5, 0.3125, 0.75, 0.3125, 0.875, 0.25, 0.875, 0.25, 0.75, 0.25, 0.625, 0.25, 0.75, 0.1875, 0.75, 0.1875, 0.625, 0.25, 0.875, 0.2188, 1.0, 0.1875, 0.875, 0.2188, 0.0, 0.25, 0.125, 0.1875, 0.125, 0.25, 0.25, 0.25, 0.375, 0.1875, 0.375, 0.1875, 0.25, 0.25, 0.5, 0.25, 0.625, 0.1875, 0.625, 0.1875, 0.5, 0.25, 0.75, 0.25, 0.875, 0.1875, 0.875, 0.1875, 0.75, 0.25, 0.125, 0.25, 0.25, 0.1875, 0.25, 0.1875, 0.125, 0.25, 0.375, 0.25, 0.5, 0.1875, 0.5, 0.1875, 0.375, 0.1562, 0.0, 0.1875, 0.125, 0.125, 0.125, 0.1875, 0.25, 0.1875, 0.375, 0.125, 0.375, 0.125, 0.25, 0.1875, 0.5, 0.1875, 0.625, 0.125, 0.625, 0.125, 0.5, 0.1875, 0.75, 0.1875, 0.875, 0.125, 0.875, 0.125, 0.75, 0.1875, 0.125, 0.1875, 0.25, 0.125, 0.25, 0.125, 0.125, 0.1875, 0.375, 0.1875, 0.5, 0.125, 0.5, 0.125, 0.375, 0.1875, 0.625, 0.1875, 0.75, 0.125, 0.75, 0.125, 0.625, 0.1875, 0.875, 0.1563, 1.0, 0.125, 0.875, 0.125, 0.75, 0.125, 0.875, 0.0625, 0.875, 0.0625, 0.75, 0.125, 0.125, 0.125, 0.25, 0.0625, 0.25, 0.0625, 0.125, 0.125, 0.375, 0.125, 0.5, 0.0625, 0.5, 0.0625, 0.375, 0.125, 0.625, 0.125, 0.75, 0.0625, 0.75, 0.0625, 0.625, 0.125, 0.875, 0.09375, 1.0, 0.0625, 0.875, 0.09375, 0.0, 0.125, 0.125, 0.0625, 0.125, 0.125, 0.25, 0.125, 0.375, 0.0625, 0.375, 0.0625, 0.25, 0.125, 0.5, 0.125, 0.625, 0.0625, 0.625, 0.0625, 0.5, 0.0625, 0.125, 0.0625, 0.25, 0.0, 0.25, 0.0, 0.125, 0.0625, 0.375, 0.0625, 0.5, 0.0, 0.5, 0.0, 0.375, 0.0625, 0.625, 0.0625, 0.75, 0.0, 0.75, 0.0, 0.625, 0.0625, 0.875, 0.03125, 1.0, 0.0, 0.875, 0.03125, 0.0, 0.0625, 0.125, 0.0, 0.125, 0.0625, 0.25, 0.0625, 0.375, 0.0, 0.375, 0.0, 0.25, 0.0625, 0.5, 0.0625, 0.625, 0.0, 0.625, 0.0, 0.5, 0.0625, 0.75, 0.0625, 0.875, 0.0, 0.875, 0.0, 0.75, 1.0, 0.875, 0.9688, 1.0, 0.9375, 0.875, 0.9688, 0.0, 1.0, 0.125, 0.9375, 0.125, 1.0, 0.25, 1.0, 0.375, 0.9375, 0.375, 0.9375, 0.25, 1.0, 0.5, 1.0, 0.625, 0.9375, 0.625, 0.9375, 0.5, 1.0, 0.75, 1.0, 0.875, 0.9375, 0.875, 0.9375, 0.75, 1.0, 0.125, 1.0, 0.25, 0.9375, 0.25, 0.9375, 0.125, 1.0, 0.375, 1.0, 0.5, 0.9375, 0.5, 0.9375, 0.375, 1.0, 0.625, 1.0, 0.75, 0.9375, 0.75, 0.9375, 0.625, 0.9375, 0.25, 0.9375, 0.375, 0.875, 0.375, 0.875, 0.25, 0.9375, 0.5, 0.9375, 0.625, 0.875, 0.625, 0.875, 0.5, 0.9375, 0.75, 0.9375, 0.875, 0.875, 0.875, 0.875, 0.75, 0.9375, 0.125, 0.9375, 0.25, 0.875, 0.25, 0.875, 0.125, 0.9375, 0.375, 0.9375, 0.5, 0.875, 0.5, 0.875, 0.375, 0.9375, 0.625, 0.9375, 0.75, 0.875, 0.75, 0.875, 0.625, 0.9375, 0.875, 0.9062, 1.0, 0.875, 0.875, 0.9062, 0.0, 0.9375, 0.125, 0.875, 0.125, 0.875, 0.125, 0.875, 0.25, 0.8125, 0.25, 0.8125, 0.125, 0.875, 0.375, 0.875, 0.5, 0.8125, 0.5, 0.8125, 0.375, 0.875, 0.625, 0.875, 0.75, 0.8125, 0.75, 0.8125, 0.625, 0.875, 0.875, 0.8438, 1.0, 0.8125, 0.875, 0.8437, 0.0, 0.875, 0.125, 0.8125, 0.125, 0.875, 0.25, 0.875, 0.375, 0.8125, 0.375, 0.8125, 0.25, 0.875, 0.5, 0.875, 0.625, 0.8125, 0.625, 0.8125, 0.5, 0.875, 0.75, 0.875, 0.875, 0.8125, 0.875, 0.8125, 0.75, 0.8125, 0.375, 0.8125, 0.5, 0.75, 0.5, 0.75, 0.375, 0.8125, 0.625, 0.8125, 0.75, 0.75, 0.75, 0.75, 0.625, 0.8125, 0.875, 0.7812, 1.0, 0.75, 0.875, 0.7812, 0.0, 0.8125, 0.125, 0.75, 0.125, 0.8125, 0.25, 0.8125, 0.375, 0.75, 0.375, 0.75, 0.25, 0.8125, 0.5, 0.8125, 0.625, 0.75, 0.625, 0.75, 0.5, 0.8125, 0.75, 0.8125, 0.875, 0.75, 0.875, 0.75, 0.75, 0.8125, 0.125, 0.8125, 0.25, 0.75, 0.25, 0.75, 0.125])
me_sphere_002.use_remesh_fix_poles = True
me_sphere_002.use_remesh_preserve_attributes = False
me_sphere_002.update()
me_cylinder = bpy.data.meshes.new('Cylinder')
me_cylinder.from_pydata([(2.368e-18, 0.2198, -0.2911), (3.63e-18, 0.222, 0.2642), (0.07654, 0.2044, -0.2915), (0.07654, 0.2067, 0.2639), (0.1414, 0.133, -0.301), (0.1414, 0.1443, 0.2232), (0.2053, 0.06747, -0.3025), (0.1848, 0.07877, 0.2217), (0.2205, -0.009874, -0.3042), (0.2, 0.001425, 0.22), (0.2053, -0.08722, -0.3059), (0.1848, -0.07592, 0.2183), (0.1414, -0.1528, -0.3074), (0.1414, -0.1415, 0.2168), (0.07654, -0.288, -0.2841), (0.07654, -0.1853, 0.2158), (-1.748e-08, -0.3019, -0.278), (-1.748e-08, -0.2007, 0.2155), (3.63e-18, 0.2163, -0.0007886), (0.07654, 0.2009, -0.001133), (0.1414, 0.1386, -0.04178), (0.1745, 0.07306, -0.04325), (0.1898, -0.004287, -0.04498), (0.1745, -0.08163, -0.04671), (0.1414, -0.1472, -0.04818), (0.07654, -0.216, -0.05846), (-1.748e-08, -0.23, -0.05231), (3.63e-18, 0.2356, 0.1241), (0.07654, 0.2202, 0.1237), (0.1414, 0.1415, 0.09071), (0.1848, 0.07591, 0.08924), (0.2, -0.001431, 0.08751), (0.1848, -0.07877, 0.08578), (0.1414, -0.1443, 0.08432), (0.07654, -0.1822, 0.096), (-1.748e-08, -0.1976, 0.09565), (0.07654, 0.1796, -0.1704), (0.1414, 0.1358, -0.1714), (0.1694, 0.07026, -0.1729), (0.1846, -0.007081, -0.1746), (0.1694, -0.08442, -0.1763), (0.1414, -0.15, -0.1778), (0.07654, -0.2547, -0.1552), (-1.748e-08, -0.2687, -0.149), (3.63e-18, 0.195, -0.1701), (0.07654, 0.211, 0.06398), (0.1414, 0.1401, 0.02732), (0.1848, 0.07455, 0.02585), (0.2, -0.002797, 0.02412), (0.1848, -0.08014, 0.02239), (0.1414, -0.1457, 0.02093), (0.07654, -0.1957, 0.03047), (-1.748e-08, -0.2103, 0.03323), (3.63e-18, 0.2264, 0.06433)], [], [(27, 1, 3, 28), (28, 3, 5, 29), (29, 5, 7, 30), (30, 7, 9, 31), (31, 9, 11, 32), (32, 11, 13, 33), (33, 13, 15, 34), (34, 15, 17, 35), (42, 25, 26, 43), (41, 24, 25, 42), (40, 23, 24, 41), (39, 22, 23, 40), (38, 21, 22, 39), (37, 20, 21, 38), (36, 19, 20, 37), (44, 18, 19, 36), (51, 34, 35, 52), (50, 33, 34, 51), (49, 32, 33, 50), (48, 31, 32, 49), (47, 30, 31, 48), (46, 29, 30, 47), (45, 28, 29, 46), (53, 27, 28, 45), (0, 44, 36, 2), (2, 36, 37, 4), (4, 37, 38, 6), (6, 38, 39, 8), (8, 39, 40, 10), (10, 40, 41, 12), (12, 41, 42, 14), (14, 42, 43, 16), (18, 53, 45, 19), (19, 45, 46, 20), (20, 46, 47, 21), (21, 47, 48, 22), (22, 48, 49, 23), (23, 49, 50, 24), (24, 50, 51, 25), (25, 51, 52, 26)])
_uv = me_cylinder.uv_layers.new(name='UVMap')
_uv.uv.foreach_set('vector', [1.0, 0.8736, 1.0, 1.0, 0.9375, 1.0, 0.9375, 0.8736, 0.9375, 0.8736, 0.9375, 1.0, 0.875, 1.0, 0.875, 0.8736, 0.875, 0.8736, 0.875, 1.0, 0.8125, 1.0, 0.8125, 0.8736, 0.8125, 0.8736, 0.8125, 1.0, 0.75, 1.0, 0.75, 0.8736, 0.75, 0.8736, 0.75, 1.0, 0.6875, 1.0, 0.6875, 0.8736, 0.6875, 0.8736, 0.6875, 1.0, 0.625, 1.0, 0.625, 0.8736, 0.625, 0.8736, 0.625, 1.0, 0.5625, 1.0, 0.5625, 0.8736, 0.5625, 0.8736, 0.5625, 1.0, 0.5, 1.0, 0.5, 0.8736, 0.5625, 0.6236, 0.5625, 0.7473, 0.5, 0.7473, 0.5, 0.6236, 0.625, 0.6236, 0.625, 0.7473, 0.5625, 0.7473, 0.5625, 0.6236, 0.6875, 0.6236, 0.6875, 0.7473, 0.625, 0.7473, 0.625, 0.6236, 0.75, 0.6236, 0.75, 0.7473, 0.6875, 0.7473, 0.6875, 0.6236, 0.8125, 0.6236, 0.8125, 0.7473, 0.75, 0.7473, 0.75, 0.6236, 0.875, 0.6236, 0.875, 0.7473, 0.8125, 0.7473, 0.8125, 0.6236, 0.9375, 0.6236, 0.9375, 0.7473, 0.875, 0.7473, 0.875, 0.6236, 1.0, 0.6236, 1.0, 0.7473, 0.9375, 0.7473, 0.9375, 0.6236, 0.5625, 0.8132, 0.5625, 0.8736, 0.5, 0.8736, 0.5, 0.8132, 0.625, 0.8132, 0.625, 0.8736, 0.5625, 0.8736, 0.5625, 0.8132, 0.6875, 0.8132, 0.6875, 0.8736, 0.625, 0.8736, 0.625, 0.8132, 0.75, 0.8132, 0.75, 0.8736, 0.6875, 0.8736, 0.6875, 0.8132, 0.8125, 0.8132, 0.8125, 0.8736, 0.75, 0.8736, 0.75, 0.8132, 0.875, 0.8132, 0.875, 0.8736, 0.8125, 0.8736, 0.8125, 0.8132, 0.9375, 0.8132, 0.9375, 0.8736, 0.875, 0.8736, 0.875, 0.8132, 1.0, 0.8132, 1.0, 0.8736, 0.9375, 0.8736, 0.9375, 0.8132, 1.0, 0.5, 1.0, 0.6236, 0.9375, 0.6236, 0.9375, 0.5, 0.9375, 0.5, 0.9375, 0.6236, 0.875, 0.6236, 0.875, 0.5, 0.875, 0.5, 0.875, 0.6236, 0.8125, 0.6236, 0.8125, 0.5, 0.8125, 0.5, 0.8125, 0.6236, 0.75, 0.6236, 0.75, 0.5, 0.75, 0.5, 0.75, 0.6236, 0.6875, 0.6236, 0.6875, 0.5, 0.6875, 0.5, 0.6875, 0.6236, 0.625, 0.6236, 0.625, 0.5, 0.625, 0.5, 0.625, 0.6236, 0.5625, 0.6236, 0.5625, 0.5, 0.5625, 0.5, 0.5625, 0.6236, 0.5, 0.6236, 0.5, 0.5, 1.0, 0.7473, 1.0, 0.8132, 0.9375, 0.8132, 0.9375, 0.7473, 0.9375, 0.7473, 0.9375, 0.8132, 0.875, 0.8132, 0.875, 0.7473, 0.875, 0.7473, 0.875, 0.8132, 0.8125, 0.8132, 0.8125, 0.7473, 0.8125, 0.7473, 0.8125, 0.8132, 0.75, 0.8132, 0.75, 0.7473, 0.75, 0.7473, 0.75, 0.8132, 0.6875, 0.8132, 0.6875, 0.7473, 0.6875, 0.7473, 0.6875, 0.8132, 0.625, 0.8132, 0.625, 0.7473, 0.625, 0.7473, 0.625, 0.8132, 0.5625, 0.8132, 0.5625, 0.7473, 0.5625, 0.7473, 0.5625, 0.8132, 0.5, 0.8132, 0.5, 0.7473])
me_cylinder.use_remesh_fix_poles = True
me_cylinder.use_remesh_preserve_attributes = False
me_cylinder.update()
me_sphere_003 = bpy.data.meshes.new('Sphere.003')
me_sphere_003.from_pydata([(0.0, 0.1414, 0.1035), (0.0, 0.09656, 0.03862), (0.0, 0.01224, -0.1144), (-0.09328, -0.04007, -0.3506), (0.02929, 0.07071, 0.1469), (0.05412, 0.1307, 0.1035), (0.07071, 0.0825, 0.03862), (0.07654, 0.02124, -0.03791), (0.04814, -0.001824, -0.1144), (-0.03214, -0.01369, -0.2561), (-0.07442, -0.03673, -0.3506), (0.05412, 0.05412, 0.1469), (0.1, 0.1, 0.1035), (0.1758, 0.1307, 0.03862), (0.1414, 0.02704, -0.03791), (0.08101, 0.006777, -0.1144), (0.005086, -0.01732, -0.2561), (-0.05844, -0.0202, -0.3506), (0.07071, 0.02929, 0.1469), (0.1307, 0.05412, 0.1035), (0.2158, 0.07071, 0.03862), (0.1697, 0.07654, -0.03791), (0.1211, 0.02836, -0.1144), (0.02996, 0.02372, -0.2561), (-0.04776, -0.02138, -0.3506), (0.07654, -2.741e-08, 0.1469), (0.1414, -3.113e-08, 0.1035), (0.2299, -3.858e-08, 0.03862), (0.185, -4.603e-08, -0.03791), (0.1351, -3.858e-08, -0.1144), (0.03869, -3.113e-08, -0.2561), (-0.04401, -0.05067, -0.3506), (0.07071, -0.02929, 0.1469), (0.1307, -0.05412, 0.1035), (0.2158, -0.07071, 0.03862), (0.1697, -0.07654, -0.03791), (0.1211, -0.07071, -0.1144), (0.02996, -0.05412, -0.2561), (-0.04776, -0.07996, -0.3506), (0.05412, -0.05412, 0.1469), (0.1, -0.1, 0.1035), (0.1758, -0.1307, 0.03862), (0.1414, -0.1414, -0.03791), (0.08101, -0.1307, -0.1144), (0.005086, -0.1, -0.2561), (-0.05844, -0.1048, -0.3506), (0.02929, -0.07071, 0.1469), (0.05412, -0.1307, 0.1035), (0.07071, -0.1707, 0.03862), (0.07654, -0.1848, -0.03791), (0.04814, -0.1707, -0.1144), (-0.03214, -0.1307, -0.2561), (-0.07442, -0.1214, -0.3506), (-8.438e-15, -3.497e-08, 0.3059), (-1.38e-08, -0.07654, 0.1469), (-3.429e-08, -0.1414, 0.1035), (-3.801e-08, -0.1848, 0.03862), (-5.291e-08, -0.2, -0.03791), (-4.546e-08, -0.1848, -0.1144), (-0.07605, -0.1414, -0.2561), (-0.09328, -0.1272, -0.3506), (-0.01876, -0.07071, 0.2501), (-0.05412, -0.1307, 0.1613), (-0.03009, -0.1707, 0.03862), (-0.03592, -0.1848, -0.03791), (-0.07071, -0.1707, -0.1144), (-0.09676, -0.1307, -0.2561), (-0.1121, -0.1214, -0.3506), (-0.04359, -0.05412, 0.2501), (-0.1, -0.1, 0.1613), (-0.06596, -0.1307, 0.03862), (-0.07673, -0.1414, -0.03791), (-0.08703, -0.1307, -0.1144), (-0.1157, -0.1, -0.2561), (-0.1281, -0.1048, -0.3506), (-0.09328, -0.0349, -0.3914), (-0.06018, -0.02929, 0.2501), (-0.1156, -0.05412, 0.1613), (-0.106, -0.07071, 0.03862), (-0.1201, -0.07654, -0.03791), (-0.1271, -0.07071, -0.1144), (-0.1406, -0.05412, -0.2561), (-0.1388, -0.07996, -0.3506), (-0.06601, 7.982e-09, 0.2501), (-0.1264, 4.337e-08, 0.1613), (-0.1201, 5.082e-08, 0.03862), (-0.1353, 6.572e-08, -0.03791), (-0.1411, 5.827e-08, -0.1144), (-0.1493, 4.337e-08, -0.2561), (-0.1425, -0.05067, -0.3506), (-0.06018, 0.02929, 0.2501), (-0.1156, 0.05412, 0.1613), (-0.106, 0.07471, 0.03862), (-0.1201, 0.07654, -0.03791), (-0.1271, 0.07071, -0.1144), (-0.1406, 0.009234, -0.2561), (-0.1388, -0.02138, -0.3506), (-0.04359, 0.05412, 0.2501), (-0.1, 0.1, 0.1613), (-0.06596, 0.07541, 0.03862), (-0.07673, 0.02248, -0.03791), (-0.08703, 0.006777, -0.1144), (-0.1157, -0.01732, -0.2561), (-0.1281, -0.0202, -0.3506), (-0.01876, 0.07071, 0.2501), (-0.05412, 0.1307, 0.1613), (-0.03009, 0.0825, 0.03862), (-0.03592, 0.02455, -0.03791), (-0.04643, -0.003709, -0.1144), (-0.09676, -0.01369, -0.2561), (-0.1121, -0.03673, -0.3506), (3.277e-08, 0.07654, 0.1469), (1.334e-07, 0.02176, -0.03791), (-0.06189, -0.02162, -0.2561)], [], [(0, 111, 4, 5), (3, 113, 9, 10), (2, 112, 7, 8), (1, 0, 5, 6), (111, 53, 4), (75, 3, 10), (113, 2, 8, 9), (112, 1, 6, 7), (8, 7, 14, 15), (6, 5, 12, 13), (4, 53, 11), (75, 10, 17), (9, 8, 15, 16), (7, 6, 13, 14), (5, 4, 11, 12), (10, 9, 16, 17), (75, 17, 24), (16, 15, 22, 23), (14, 13, 20, 21), (12, 11, 18, 19), (17, 16, 23, 24), (15, 14, 21, 22), (13, 12, 19, 20), (11, 53, 18), (21, 20, 27, 28), (19, 18, 25, 26), (24, 23, 30, 31), (22, 21, 28, 29), (20, 19, 26, 27), (18, 53, 25), (75, 24, 31), (23, 22, 29, 30), (31, 30, 37, 38), (29, 28, 35, 36), (27, 26, 33, 34), (25, 53, 32), (75, 31, 38), (30, 29, 36, 37), (28, 27, 34, 35), (26, 25, 32, 33), (34, 33, 40, 41), (32, 53, 39), (75, 38, 45), (37, 36, 43, 44), (35, 34, 41, 42), (33, 32, 39, 40), (38, 37, 44, 45), (36, 35, 42, 43), (75, 45, 52), (44, 43, 50, 51), (42, 41, 48, 49), (40, 39, 46, 47), (45, 44, 51, 52), (43, 42, 49, 50), (41, 40, 47, 48), (39, 53, 46), (47, 46, 54, 55), (52, 51, 59, 60), (50, 49, 57, 58), (48, 47, 55, 56), (46, 53, 54), (75, 52, 60), (51, 50, 58, 59), (49, 48, 56, 57), (60, 59, 66, 67), (58, 57, 64, 65), (56, 55, 62, 63), (54, 53, 61), (75, 60, 67), (59, 58, 65, 66), (57, 56, 63, 64), (55, 54, 61, 62), (61, 53, 68), (75, 67, 74), (66, 65, 72, 73), (64, 63, 70, 71), (62, 61, 68, 69), (67, 66, 73, 74), (65, 64, 71, 72), (63, 62, 69, 70), (73, 72, 80, 81), (71, 70, 78, 79), (69, 68, 76, 77), (74, 73, 81, 82), (72, 71, 79, 80), (70, 69, 77, 78), (68, 53, 76), (75, 74, 82), (82, 81, 88, 89), (80, 79, 86, 87), (78, 77, 84, 85), (76, 53, 83), (75, 82, 89), (81, 80, 87, 88), (79, 78, 85, 86), (77, 76, 83, 84), (87, 86, 93, 94), (85, 84, 91, 92), (83, 53, 90), (75, 89, 96), (88, 87, 94, 95), (86, 85, 92, 93), (84, 83, 90, 91), (89, 88, 95, 96), (75, 96, 103), (95, 94, 101, 102), (93, 92, 99, 100), (91, 90, 97, 98), (96, 95, 102, 103), (94, 93, 100, 101), (92, 91, 98, 99), (90, 53, 97), (100, 99, 106, 107), (98, 97, 104, 105), (103, 102, 109, 110), (101, 100, 107, 108), (99, 98, 105, 106), (97, 53, 104), (75, 103, 110), (102, 101, 108, 109), (110, 109, 113, 3), (108, 107, 112, 2), (106, 105, 0, 1), (104, 53, 111), (75, 110, 3), (109, 108, 2, 113), (107, 106, 1, 112), (105, 104, 111, 0)])
_uv = me_sphere_003.uv_layers.new(name='UVMap')
_uv.uv.foreach_set('vector', [0.75, 0.75, 0.75, 0.875, 0.6875, 0.875, 0.6875, 0.75, 0.75, 0.125, 0.75, 0.25, 0.6875, 0.25, 0.6875, 0.125, 0.75, 0.375, 0.75, 0.5, 0.6875, 0.5, 0.6875, 0.375, 0.75, 0.625, 0.75, 0.75, 0.6875, 0.75, 0.6875, 0.625, 0.75, 0.875, 0.7187, 1.0, 0.6875, 0.875, 0.7188, 0.0, 0.75, 0.125, 0.6875, 0.125, 0.75, 0.25, 0.75, 0.375, 0.6875, 0.375, 0.6875, 0.25, 0.75, 0.5, 0.75, 0.625, 0.6875, 0.625, 0.6875, 0.5, 0.6875, 0.375, 0.6875, 0.5, 0.625, 0.5, 0.625, 0.375, 0.6875, 0.625, 0.6875, 0.75, 0.625, 0.75, 0.625, 0.625, 0.6875, 0.875, 0.6562, 1.0, 0.625, 0.875, 0.6562, 0.0, 0.6875, 0.125, 0.625, 0.125, 0.6875, 0.25, 0.6875, 0.375, 0.625, 0.375, 0.625, 0.25, 0.6875, 0.5, 0.6875, 0.625, 0.625, 0.625, 0.625, 0.5, 0.6875, 0.75, 0.6875, 0.875, 0.625, 0.875, 0.625, 0.75, 0.6875, 0.125, 0.6875, 0.25, 0.625, 0.25, 0.625, 0.125, 0.5937, 0.0, 0.625, 0.125, 0.5625, 0.125, 0.625, 0.25, 0.625, 0.375, 0.5625, 0.375, 0.5625, 0.25, 0.625, 0.5, 0.625, 0.625, 0.5625, 0.625, 0.5625, 0.5, 0.625, 0.75, 0.625, 0.875, 0.5625, 0.875, 0.5625, 0.75, 0.625, 0.125, 0.625, 0.25, 0.5625, 0.25, 0.5625, 0.125, 0.625, 0.375, 0.625, 0.5, 0.5625, 0.5, 0.5625, 0.375, 0.625, 0.625, 0.625, 0.75, 0.5625, 0.75, 0.5625, 0.625, 0.625, 0.875, 0.5937, 1.0, 0.5625, 0.875, 0.5625, 0.5, 0.5625, 0.625, 0.5, 0.625, 0.5, 0.5, 0.5625, 0.75, 0.5625, 0.875, 0.5, 0.875, 0.5, 0.75, 0.5625, 0.125, 0.5625, 0.25, 0.5, 0.25, 0.5, 0.125, 0.5625, 0.375, 0.5625, 0.5, 0.5, 0.5, 0.5, 0.375, 0.5625, 0.625, 0.5625, 0.75, 0.5, 0.75, 0.5, 0.625, 0.5625, 0.875, 0.5312, 1.0, 0.5, 0.875, 0.5312, 0.0, 0.5625, 0.125, 0.5, 0.125, 0.5625, 0.25, 0.5625, 0.375, 0.5, 0.375, 0.5, 0.25, 0.5, 0.125, 0.5, 0.25, 0.4375, 0.25, 0.4375, 0.125, 0.5, 0.375, 0.5, 0.5, 0.4375, 0.5, 0.4375, 0.375, 0.5, 0.625, 0.5, 0.75, 0.4375, 0.75, 0.4375, 0.625, 0.5, 0.875, 0.4687, 1.0, 0.4375, 0.875, 0.4687, 0.0, 0.5, 0.125, 0.4375, 0.125, 0.5, 0.25, 0.5, 0.375, 0.4375, 0.375, 0.4375, 0.25, 0.5, 0.5, 0.5, 0.625, 0.4375, 0.625, 0.4375, 0.5, 0.5, 0.75, 0.5, 0.875, 0.4375, 0.875, 0.4375, 0.75, 0.4375, 0.625, 0.4375, 0.75, 0.375, 0.75, 0.375, 0.625, 0.4375, 0.875, 0.4062, 1.0, 0.375, 0.875, 0.4062, 0.0, 0.4375, 0.125, 0.375, 0.125, 0.4375, 0.25, 0.4375, 0.375, 0.375, 0.375, 0.375, 0.25, 0.4375, 0.5, 0.4375, 0.625, 0.375, 0.625, 0.375, 0.5, 0.4375, 0.75, 0.4375, 0.875, 0.375, 0.875, 0.375, 0.75, 0.4375, 0.125, 0.4375, 0.25, 0.375, 0.25, 0.375, 0.125, 0.4375, 0.375, 0.4375, 0.5, 0.375, 0.5, 0.375, 0.375, 0.3437, 0.0, 0.375, 0.125, 0.3125, 0.125, 0.375, 0.25, 0.375, 0.375, 0.3125, 0.375, 0.3125, 0.25, 0.375, 0.5, 0.375, 0.625, 0.3125, 0.625, 0.3125, 0.5, 0.375, 0.75, 0.375, 0.875, 0.3125, 0.875, 0.3125, 0.75, 0.375, 0.125, 0.375, 0.25, 0.3125, 0.25, 0.3125, 0.125, 0.375, 0.375, 0.375, 0.5, 0.3125, 0.5, 0.3125, 0.375, 0.375, 0.625, 0.375, 0.75, 0.3125, 0.75, 0.3125, 0.625, 0.375, 0.875, 0.3437, 1.0, 0.3125, 0.875, 0.3125, 0.75, 0.3125, 0.875, 0.25, 0.875, 0.25, 0.75, 0.3125, 0.125, 0.3125, 0.25, 0.25, 0.25, 0.25, 0.125, 0.3125, 0.375, 0.3125, 0.5, 0.25, 0.5, 0.25, 0.375, 0.3125, 0.625, 0.3125, 0.75, 0.25, 0.75, 0.25, 0.625, 0.3125, 0.875, 0.2812, 1.0, 0.25, 0.875, 0.2812, 0.0, 0.3125, 0.125, 0.25, 0.125, 0.3125, 0.25, 0.3125, 0.375, 0.25, 0.375, 0.25, 0.25, 0.3125, 0.5, 0.3125, 0.625, 0.25, 0.625, 0.25, 0.5, 0.25, 0.125, 0.25, 0.25, 0.1875, 0.25, 0.1875, 0.125, 0.25, 0.375, 0.25, 0.5, 0.1875, 0.5, 0.1875, 0.375, 0.25, 0.625, 0.25, 0.75, 0.1875, 0.75, 0.1875, 0.625, 0.25, 0.875, 0.2188, 1.0, 0.1875, 0.875, 0.2187, 0.0, 0.25, 0.125, 0.1875, 0.125, 0.25, 0.25, 0.25, 0.375, 0.1875, 0.375, 0.1875, 0.25, 0.25, 0.5, 0.25, 0.625, 0.1875, 0.625, 0.1875, 0.5, 0.25, 0.75, 0.25, 0.875, 0.1875, 0.875, 0.1875, 0.75, 0.1875, 0.875, 0.1563, 1.0, 0.125, 0.875, 0.1562, 0.0, 0.1875, 0.125, 0.125, 0.125, 0.1875, 0.25, 0.1875, 0.375, 0.125, 0.375, 0.125, 0.25, 0.1875, 0.5, 0.1875, 0.625, 0.125, 0.625, 0.125, 0.5, 0.1875, 0.75, 0.1875, 0.875, 0.125, 0.875, 0.125, 0.75, 0.1875, 0.125, 0.1875, 0.25, 0.125, 0.25, 0.125, 0.125, 0.1875, 0.375, 0.1875, 0.5, 0.125, 0.5, 0.125, 0.375, 0.1875, 0.625, 0.1875, 0.75, 0.125, 0.75, 0.125, 0.625, 0.125, 0.25, 0.125, 0.375, 0.0625, 0.375, 0.0625, 0.25, 0.125, 0.5, 0.125, 0.625, 0.0625, 0.625, 0.0625, 0.5, 0.125, 0.75, 0.125, 0.875, 0.0625, 0.875, 0.0625, 0.75, 0.125, 0.125, 0.125, 0.25, 0.0625, 0.25, 0.0625, 0.125, 0.125, 0.375, 0.125, 0.5, 0.0625, 0.5, 0.0625, 0.375, 0.125, 0.625, 0.125, 0.75, 0.0625, 0.75, 0.0625, 0.625, 0.125, 0.875, 0.09375, 1.0, 0.0625, 0.875, 0.09375, 0.0, 0.125, 0.125, 0.0625, 0.125, 0.0625, 0.125, 0.0625, 0.25, 0.0, 0.25, 0.0, 0.125, 0.0625, 0.375, 0.0625, 0.5, 0.0, 0.5, 0.0, 0.375, 0.0625, 0.625, 0.0625, 0.75, 0.0, 0.75, 0.0, 0.625, 0.0625, 0.875, 0.03125, 1.0, 0.0, 0.875, 0.03125, 0.0, 0.0625, 0.125, 0.0, 0.125, 0.0625, 0.25, 0.0625, 0.375, 0.0, 0.375, 0.0, 0.25, 0.0625, 0.5, 0.0625, 0.625, 0.0, 0.625, 0.0, 0.5, 0.0625, 0.75, 0.0625, 0.875, 0.0, 0.875, 0.0, 0.75, 1.0, 0.375, 1.0, 0.5, 0.9375, 0.5, 0.9375, 0.375, 1.0, 0.625, 1.0, 0.75, 0.9375, 0.75, 0.9375, 0.625, 1.0, 0.875, 0.9688, 1.0, 0.9375, 0.875, 0.9688, 0.0, 1.0, 0.125, 0.9375, 0.125, 1.0, 0.25, 1.0, 0.375, 0.9375, 0.375, 0.9375, 0.25, 1.0, 0.5, 1.0, 0.625, 0.9375, 0.625, 0.9375, 0.5, 1.0, 0.75, 1.0, 0.875, 0.9375, 0.875, 0.9375, 0.75, 1.0, 0.125, 1.0, 0.25, 0.9375, 0.25, 0.9375, 0.125, 0.9062, 0.0, 0.9375, 0.125, 0.875, 0.125, 0.9375, 0.25, 0.9375, 0.375, 0.875, 0.375, 0.875, 0.25, 0.9375, 0.5, 0.9375, 0.625, 0.875, 0.625, 0.875, 0.5, 0.9375, 0.75, 0.9375, 0.875, 0.875, 0.875, 0.875, 0.75, 0.9375, 0.125, 0.9375, 0.25, 0.875, 0.25, 0.875, 0.125, 0.9375, 0.375, 0.9375, 0.5, 0.875, 0.5, 0.875, 0.375, 0.9375, 0.625, 0.9375, 0.75, 0.875, 0.75, 0.875, 0.625, 0.9375, 0.875, 0.9062, 1.0, 0.875, 0.875, 0.875, 0.5, 0.875, 0.625, 0.8125, 0.625, 0.8125, 0.5, 0.875, 0.75, 0.875, 0.875, 0.8125, 0.875, 0.8125, 0.75, 0.875, 0.125, 0.875, 0.25, 0.8125, 0.25, 0.8125, 0.125, 0.875, 0.375, 0.875, 0.5, 0.8125, 0.5, 0.8125, 0.375, 0.875, 0.625, 0.875, 0.75, 0.8125, 0.75, 0.8125, 0.625, 0.875, 0.875, 0.8438, 1.0, 0.8125, 0.875, 0.8438, 0.0, 0.875, 0.125, 0.8125, 0.125, 0.875, 0.25, 0.875, 0.375, 0.8125, 0.375, 0.8125, 0.25, 0.8125, 0.125, 0.8125, 0.25, 0.75, 0.25, 0.75, 0.125, 0.8125, 0.375, 0.8125, 0.5, 0.75, 0.5, 0.75, 0.375, 0.8125, 0.625, 0.8125, 0.75, 0.75, 0.75, 0.75, 0.625, 0.8125, 0.875, 0.7812, 1.0, 0.75, 0.875, 0.7812, 0.0, 0.8125, 0.125, 0.75, 0.125, 0.8125, 0.25, 0.8125, 0.375, 0.75, 0.375, 0.75, 0.25, 0.8125, 0.5, 0.8125, 0.625, 0.75, 0.625, 0.75, 0.5, 0.8125, 0.75, 0.8125, 0.875, 0.75, 0.875, 0.75, 0.75])
me_sphere_003.use_remesh_fix_poles = True
me_sphere_003.use_remesh_preserve_attributes = False
me_sphere_003.update()
me_sphere_004 = bpy.data.meshes.new('Sphere.004')
me_sphere_004.from_pydata([], [], [])
_uv = me_sphere_004.uv_layers.new(name='UVMap')
_uv.uv.foreach_set('vector', [])
me_sphere_004.use_remesh_fix_poles = True
me_sphere_004.use_remesh_preserve_attributes = False
me_sphere_004.update()
me_sphere_006 = bpy.data.meshes.new('Sphere.006')
me_sphere_006.from_pydata([(0.0, 0.1414, 0.1035), (0.0, 0.09656, 0.03862), (0.0, 0.01224, -0.1144), (-0.09328, -0.04007, -0.3506), (0.02929, 0.07071, 0.1469), (0.05412, 0.1307, 0.1035), (0.07071, 0.0825, 0.03862), (0.07654, 0.02124, -0.03791), (0.04814, -0.001824, -0.1144), (-0.03214, -0.01369, -0.2561), (-0.07442, -0.03673, -0.3506), (0.05412, 0.05412, 0.1469), (0.1, 0.1, 0.1035), (0.1758, 0.1307, 0.03862), (0.1414, 0.02704, -0.03791), (0.08101, 0.006777, -0.1144), (0.005086, -0.01732, -0.2561), (-0.05844, -0.0202, -0.3506), (0.07071, 0.02929, 0.1469), (0.1307, 0.05412, 0.1035), (0.2158, 0.07071, 0.03862), (0.1697, 0.07654, -0.03791), (0.1211, 0.02836, -0.1144), (0.02996, 0.02372, -0.2561), (-0.04776, -0.02138, -0.3506), (0.07654, -2.741e-08, 0.1469), (0.1414, -3.113e-08, 0.1035), (0.2299, -3.858e-08, 0.03862), (0.185, -4.603e-08, -0.03791), (0.1351, -3.858e-08, -0.1144), (0.03869, -3.113e-08, -0.2561), (-0.04401, -0.05067, -0.3506), (0.07071, -0.02929, 0.1469), (0.1307, -0.05412, 0.1035), (0.2158, -0.07071, 0.03862), (0.1697, -0.07654, -0.03791), (0.1211, -0.07071, -0.1144), (0.02996, -0.05412, -0.2561), (-0.04776, -0.07996, -0.3506), (0.05412, -0.05412, 0.1469), (0.1, -0.1, 0.1035), (0.1758, -0.1307, 0.03862), (0.1414, -0.1414, -0.03791), (0.08101, -0.1307, -0.1144), (0.005086, -0.1, -0.2561), (-0.05844, -0.1048, -0.3506), (0.02929, -0.07071, 0.1469), (0.05412, -0.1307, 0.1035), (0.07071, -0.1707, 0.03862), (0.07654, -0.1848, -0.03791), (0.04814, -0.1707, -0.1144), (-0.03214, -0.1307, -0.2561), (-0.07442, -0.1214, -0.3506), (-8.438e-15, -3.497e-08, 0.3059), (-1.38e-08, -0.07654, 0.1469), (-3.429e-08, -0.1414, 0.1035), (-3.801e-08, -0.1848, 0.03862), (-5.291e-08, -0.2, -0.03791), (-4.546e-08, -0.1848, -0.1144), (-0.07605, -0.1414, -0.2561), (-0.09328, -0.1272, -0.3506), (-0.01876, -0.07071, 0.2501), (-0.05412, -0.1307, 0.1613), (-0.03009, -0.1707, 0.03862), (-0.03592, -0.1848, -0.03791), (-0.07071, -0.1707, -0.1144), (-0.09676, -0.1307, -0.2561), (-0.1121, -0.1214, -0.3506), (-0.04359, -0.05412, 0.2501), (-0.1, -0.1, 0.1613), (-0.06596, -0.1307, 0.03862), (-0.07673, -0.1414, -0.03791), (-0.08703, -0.1307, -0.1144), (-0.1157, -0.1, -0.2561), (-0.1281, -0.1048, -0.3506), (-0.09328, -0.0349, -0.3914), (-0.06018, -0.02929, 0.2501), (-0.1156, -0.05412, 0.1613), (-0.106, -0.07071, 0.03862), (-0.1201, -0.07654, -0.03791), (-0.1271, -0.07071, -0.1144), (-0.1406, -0.05412, -0.2561), (-0.1388, -0.07996, -0.3506), (-0.06601, 7.982e-09, 0.2501), (-0.1264, 4.337e-08, 0.1613), (-0.1201, 5.082e-08, 0.03862), (-0.1353, 6.572e-08, -0.03791), (-0.1411, 5.827e-08, -0.1144), (-0.1493, 4.337e-08, -0.2561), (-0.1425, -0.05067, -0.3506), (-0.06018, 0.02929, 0.2501), (-0.1156, 0.05412, 0.1613), (-0.106, 0.07471, 0.03862), (-0.1201, 0.07654, -0.03791), (-0.1271, 0.07071, -0.1144), (-0.1406, 0.009234, -0.2561), (-0.1388, -0.02138, -0.3506), (-0.04359, 0.05412, 0.2501), (-0.1, 0.1, 0.1613), (-0.06596, 0.07541, 0.03862), (-0.07673, 0.02248, -0.03791), (-0.08703, 0.006777, -0.1144), (-0.1157, -0.01732, -0.2561), (-0.1281, -0.0202, -0.3506), (-0.01876, 0.07071, 0.2501), (-0.05412, 0.1307, 0.1613), (-0.03009, 0.0825, 0.03862), (-0.03592, 0.02455, -0.03791), (-0.04643, -0.003709, -0.1144), (-0.09676, -0.01369, -0.2561), (-0.1121, -0.03673, -0.3506), (3.277e-08, 0.07654, 0.1469), (1.334e-07, 0.02176, -0.03791), (-0.06189, -0.02162, -0.2561)], [], [(0, 111, 4, 5), (3, 113, 9, 10), (2, 112, 7, 8), (1, 0, 5, 6), (111, 53, 4), (75, 3, 10), (113, 2, 8, 9), (112, 1, 6, 7), (8, 7, 14, 15), (6, 5, 12, 13), (4, 53, 11), (75, 10, 17), (9, 8, 15, 16), (7, 6, 13, 14), (5, 4, 11, 12), (10, 9, 16, 17), (75, 17, 24), (16, 15, 22, 23), (14, 13, 20, 21), (12, 11, 18, 19), (17, 16, 23, 24), (15, 14, 21, 22), (13, 12, 19, 20), (11, 53, 18), (21, 20, 27, 28), (19, 18, 25, 26), (24, 23, 30, 31), (22, 21, 28, 29), (20, 19, 26, 27), (18, 53, 25), (75, 24, 31), (23, 22, 29, 30), (31, 30, 37, 38), (29, 28, 35, 36), (27, 26, 33, 34), (25, 53, 32), (75, 31, 38), (30, 29, 36, 37), (28, 27, 34, 35), (26, 25, 32, 33), (34, 33, 40, 41), (32, 53, 39), (75, 38, 45), (37, 36, 43, 44), (35, 34, 41, 42), (33, 32, 39, 40), (38, 37, 44, 45), (36, 35, 42, 43), (75, 45, 52), (44, 43, 50, 51), (42, 41, 48, 49), (40, 39, 46, 47), (45, 44, 51, 52), (43, 42, 49, 50), (41, 40, 47, 48), (39, 53, 46), (47, 46, 54, 55), (52, 51, 59, 60), (50, 49, 57, 58), (48, 47, 55, 56), (46, 53, 54), (75, 52, 60), (51, 50, 58, 59), (49, 48, 56, 57), (60, 59, 66, 67), (58, 57, 64, 65), (56, 55, 62, 63), (54, 53, 61), (75, 60, 67), (59, 58, 65, 66), (57, 56, 63, 64), (55, 54, 61, 62), (61, 53, 68), (75, 67, 74), (66, 65, 72, 73), (64, 63, 70, 71), (62, 61, 68, 69), (67, 66, 73, 74), (65, 64, 71, 72), (63, 62, 69, 70), (73, 72, 80, 81), (71, 70, 78, 79), (69, 68, 76, 77), (74, 73, 81, 82), (72, 71, 79, 80), (70, 69, 77, 78), (68, 53, 76), (75, 74, 82), (82, 81, 88, 89), (80, 79, 86, 87), (78, 77, 84, 85), (76, 53, 83), (75, 82, 89), (81, 80, 87, 88), (79, 78, 85, 86), (77, 76, 83, 84), (87, 86, 93, 94), (85, 84, 91, 92), (83, 53, 90), (75, 89, 96), (88, 87, 94, 95), (86, 85, 92, 93), (84, 83, 90, 91), (89, 88, 95, 96), (75, 96, 103), (95, 94, 101, 102), (93, 92, 99, 100), (91, 90, 97, 98), (96, 95, 102, 103), (94, 93, 100, 101), (92, 91, 98, 99), (90, 53, 97), (100, 99, 106, 107), (98, 97, 104, 105), (103, 102, 109, 110), (101, 100, 107, 108), (99, 98, 105, 106), (97, 53, 104), (75, 103, 110), (102, 101, 108, 109), (110, 109, 113, 3), (108, 107, 112, 2), (106, 105, 0, 1), (104, 53, 111), (75, 110, 3), (109, 108, 2, 113), (107, 106, 1, 112), (105, 104, 111, 0)])
_uv = me_sphere_006.uv_layers.new(name='UVMap')
_uv.uv.foreach_set('vector', [0.75, 0.75, 0.75, 0.875, 0.6875, 0.875, 0.6875, 0.75, 0.75, 0.125, 0.75, 0.25, 0.6875, 0.25, 0.6875, 0.125, 0.75, 0.375, 0.75, 0.5, 0.6875, 0.5, 0.6875, 0.375, 0.75, 0.625, 0.75, 0.75, 0.6875, 0.75, 0.6875, 0.625, 0.75, 0.875, 0.7187, 1.0, 0.6875, 0.875, 0.7188, 0.0, 0.75, 0.125, 0.6875, 0.125, 0.75, 0.25, 0.75, 0.375, 0.6875, 0.375, 0.6875, 0.25, 0.75, 0.5, 0.75, 0.625, 0.6875, 0.625, 0.6875, 0.5, 0.6875, 0.375, 0.6875, 0.5, 0.625, 0.5, 0.625, 0.375, 0.6875, 0.625, 0.6875, 0.75, 0.625, 0.75, 0.625, 0.625, 0.6875, 0.875, 0.6562, 1.0, 0.625, 0.875, 0.6562, 0.0, 0.6875, 0.125, 0.625, 0.125, 0.6875, 0.25, 0.6875, 0.375, 0.625, 0.375, 0.625, 0.25, 0.6875, 0.5, 0.6875, 0.625, 0.625, 0.625, 0.625, 0.5, 0.6875, 0.75, 0.6875, 0.875, 0.625, 0.875, 0.625, 0.75, 0.6875, 0.125, 0.6875, 0.25, 0.625, 0.25, 0.625, 0.125, 0.5937, 0.0, 0.625, 0.125, 0.5625, 0.125, 0.625, 0.25, 0.625, 0.375, 0.5625, 0.375, 0.5625, 0.25, 0.625, 0.5, 0.625, 0.625, 0.5625, 0.625, 0.5625, 0.5, 0.625, 0.75, 0.625, 0.875, 0.5625, 0.875, 0.5625, 0.75, 0.625, 0.125, 0.625, 0.25, 0.5625, 0.25, 0.5625, 0.125, 0.625, 0.375, 0.625, 0.5, 0.5625, 0.5, 0.5625, 0.375, 0.625, 0.625, 0.625, 0.75, 0.5625, 0.75, 0.5625, 0.625, 0.625, 0.875, 0.5937, 1.0, 0.5625, 0.875, 0.5625, 0.5, 0.5625, 0.625, 0.5, 0.625, 0.5, 0.5, 0.5625, 0.75, 0.5625, 0.875, 0.5, 0.875, 0.5, 0.75, 0.5625, 0.125, 0.5625, 0.25, 0.5, 0.25, 0.5, 0.125, 0.5625, 0.375, 0.5625, 0.5, 0.5, 0.5, 0.5, 0.375, 0.5625, 0.625, 0.5625, 0.75, 0.5, 0.75, 0.5, 0.625, 0.5625, 0.875, 0.5312, 1.0, 0.5, 0.875, 0.5312, 0.0, 0.5625, 0.125, 0.5, 0.125, 0.5625, 0.25, 0.5625, 0.375, 0.5, 0.375, 0.5, 0.25, 0.5, 0.125, 0.5, 0.25, 0.4375, 0.25, 0.4375, 0.125, 0.5, 0.375, 0.5, 0.5, 0.4375, 0.5, 0.4375, 0.375, 0.5, 0.625, 0.5, 0.75, 0.4375, 0.75, 0.4375, 0.625, 0.5, 0.875, 0.4687, 1.0, 0.4375, 0.875, 0.4687, 0.0, 0.5, 0.125, 0.4375, 0.125, 0.5, 0.25, 0.5, 0.375, 0.4375, 0.375, 0.4375, 0.25, 0.5, 0.5, 0.5, 0.625, 0.4375, 0.625, 0.4375, 0.5, 0.5, 0.75, 0.5, 0.875, 0.4375, 0.875, 0.4375, 0.75, 0.4375, 0.625, 0.4375, 0.75, 0.375, 0.75, 0.375, 0.625, 0.4375, 0.875, 0.4062, 1.0, 0.375, 0.875, 0.4062, 0.0, 0.4375, 0.125, 0.375, 0.125, 0.4375, 0.25, 0.4375, 0.375, 0.375, 0.375, 0.375, 0.25, 0.4375, 0.5, 0.4375, 0.625, 0.375, 0.625, 0.375, 0.5, 0.4375, 0.75, 0.4375, 0.875, 0.375, 0.875, 0.375, 0.75, 0.4375, 0.125, 0.4375, 0.25, 0.375, 0.25, 0.375, 0.125, 0.4375, 0.375, 0.4375, 0.5, 0.375, 0.5, 0.375, 0.375, 0.3437, 0.0, 0.375, 0.125, 0.3125, 0.125, 0.375, 0.25, 0.375, 0.375, 0.3125, 0.375, 0.3125, 0.25, 0.375, 0.5, 0.375, 0.625, 0.3125, 0.625, 0.3125, 0.5, 0.375, 0.75, 0.375, 0.875, 0.3125, 0.875, 0.3125, 0.75, 0.375, 0.125, 0.375, 0.25, 0.3125, 0.25, 0.3125, 0.125, 0.375, 0.375, 0.375, 0.5, 0.3125, 0.5, 0.3125, 0.375, 0.375, 0.625, 0.375, 0.75, 0.3125, 0.75, 0.3125, 0.625, 0.375, 0.875, 0.3437, 1.0, 0.3125, 0.875, 0.3125, 0.75, 0.3125, 0.875, 0.25, 0.875, 0.25, 0.75, 0.3125, 0.125, 0.3125, 0.25, 0.25, 0.25, 0.25, 0.125, 0.3125, 0.375, 0.3125, 0.5, 0.25, 0.5, 0.25, 0.375, 0.3125, 0.625, 0.3125, 0.75, 0.25, 0.75, 0.25, 0.625, 0.3125, 0.875, 0.2812, 1.0, 0.25, 0.875, 0.2812, 0.0, 0.3125, 0.125, 0.25, 0.125, 0.3125, 0.25, 0.3125, 0.375, 0.25, 0.375, 0.25, 0.25, 0.3125, 0.5, 0.3125, 0.625, 0.25, 0.625, 0.25, 0.5, 0.25, 0.125, 0.25, 0.25, 0.1875, 0.25, 0.1875, 0.125, 0.25, 0.375, 0.25, 0.5, 0.1875, 0.5, 0.1875, 0.375, 0.25, 0.625, 0.25, 0.75, 0.1875, 0.75, 0.1875, 0.625, 0.25, 0.875, 0.2188, 1.0, 0.1875, 0.875, 0.2187, 0.0, 0.25, 0.125, 0.1875, 0.125, 0.25, 0.25, 0.25, 0.375, 0.1875, 0.375, 0.1875, 0.25, 0.25, 0.5, 0.25, 0.625, 0.1875, 0.625, 0.1875, 0.5, 0.25, 0.75, 0.25, 0.875, 0.1875, 0.875, 0.1875, 0.75, 0.1875, 0.875, 0.1563, 1.0, 0.125, 0.875, 0.1562, 0.0, 0.1875, 0.125, 0.125, 0.125, 0.1875, 0.25, 0.1875, 0.375, 0.125, 0.375, 0.125, 0.25, 0.1875, 0.5, 0.1875, 0.625, 0.125, 0.625, 0.125, 0.5, 0.1875, 0.75, 0.1875, 0.875, 0.125, 0.875, 0.125, 0.75, 0.1875, 0.125, 0.1875, 0.25, 0.125, 0.25, 0.125, 0.125, 0.1875, 0.375, 0.1875, 0.5, 0.125, 0.5, 0.125, 0.375, 0.1875, 0.625, 0.1875, 0.75, 0.125, 0.75, 0.125, 0.625, 0.125, 0.25, 0.125, 0.375, 0.0625, 0.375, 0.0625, 0.25, 0.125, 0.5, 0.125, 0.625, 0.0625, 0.625, 0.0625, 0.5, 0.125, 0.75, 0.125, 0.875, 0.0625, 0.875, 0.0625, 0.75, 0.125, 0.125, 0.125, 0.25, 0.0625, 0.25, 0.0625, 0.125, 0.125, 0.375, 0.125, 0.5, 0.0625, 0.5, 0.0625, 0.375, 0.125, 0.625, 0.125, 0.75, 0.0625, 0.75, 0.0625, 0.625, 0.125, 0.875, 0.09375, 1.0, 0.0625, 0.875, 0.09375, 0.0, 0.125, 0.125, 0.0625, 0.125, 0.0625, 0.125, 0.0625, 0.25, 0.0, 0.25, 0.0, 0.125, 0.0625, 0.375, 0.0625, 0.5, 0.0, 0.5, 0.0, 0.375, 0.0625, 0.625, 0.0625, 0.75, 0.0, 0.75, 0.0, 0.625, 0.0625, 0.875, 0.03125, 1.0, 0.0, 0.875, 0.03125, 0.0, 0.0625, 0.125, 0.0, 0.125, 0.0625, 0.25, 0.0625, 0.375, 0.0, 0.375, 0.0, 0.25, 0.0625, 0.5, 0.0625, 0.625, 0.0, 0.625, 0.0, 0.5, 0.0625, 0.75, 0.0625, 0.875, 0.0, 0.875, 0.0, 0.75, 1.0, 0.375, 1.0, 0.5, 0.9375, 0.5, 0.9375, 0.375, 1.0, 0.625, 1.0, 0.75, 0.9375, 0.75, 0.9375, 0.625, 1.0, 0.875, 0.9688, 1.0, 0.9375, 0.875, 0.9688, 0.0, 1.0, 0.125, 0.9375, 0.125, 1.0, 0.25, 1.0, 0.375, 0.9375, 0.375, 0.9375, 0.25, 1.0, 0.5, 1.0, 0.625, 0.9375, 0.625, 0.9375, 0.5, 1.0, 0.75, 1.0, 0.875, 0.9375, 0.875, 0.9375, 0.75, 1.0, 0.125, 1.0, 0.25, 0.9375, 0.25, 0.9375, 0.125, 0.9062, 0.0, 0.9375, 0.125, 0.875, 0.125, 0.9375, 0.25, 0.9375, 0.375, 0.875, 0.375, 0.875, 0.25, 0.9375, 0.5, 0.9375, 0.625, 0.875, 0.625, 0.875, 0.5, 0.9375, 0.75, 0.9375, 0.875, 0.875, 0.875, 0.875, 0.75, 0.9375, 0.125, 0.9375, 0.25, 0.875, 0.25, 0.875, 0.125, 0.9375, 0.375, 0.9375, 0.5, 0.875, 0.5, 0.875, 0.375, 0.9375, 0.625, 0.9375, 0.75, 0.875, 0.75, 0.875, 0.625, 0.9375, 0.875, 0.9062, 1.0, 0.875, 0.875, 0.875, 0.5, 0.875, 0.625, 0.8125, 0.625, 0.8125, 0.5, 0.875, 0.75, 0.875, 0.875, 0.8125, 0.875, 0.8125, 0.75, 0.875, 0.125, 0.875, 0.25, 0.8125, 0.25, 0.8125, 0.125, 0.875, 0.375, 0.875, 0.5, 0.8125, 0.5, 0.8125, 0.375, 0.875, 0.625, 0.875, 0.75, 0.8125, 0.75, 0.8125, 0.625, 0.875, 0.875, 0.8438, 1.0, 0.8125, 0.875, 0.8438, 0.0, 0.875, 0.125, 0.8125, 0.125, 0.875, 0.25, 0.875, 0.375, 0.8125, 0.375, 0.8125, 0.25, 0.8125, 0.125, 0.8125, 0.25, 0.75, 0.25, 0.75, 0.125, 0.8125, 0.375, 0.8125, 0.5, 0.75, 0.5, 0.75, 0.375, 0.8125, 0.625, 0.8125, 0.75, 0.75, 0.75, 0.75, 0.625, 0.8125, 0.875, 0.7812, 1.0, 0.75, 0.875, 0.7812, 0.0, 0.8125, 0.125, 0.75, 0.125, 0.8125, 0.25, 0.8125, 0.375, 0.75, 0.375, 0.75, 0.25, 0.8125, 0.5, 0.8125, 0.625, 0.75, 0.625, 0.75, 0.5, 0.8125, 0.75, 0.8125, 0.875, 0.75, 0.875, 0.75, 0.75])
me_sphere_006.use_remesh_fix_poles = True
me_sphere_006.use_remesh_preserve_attributes = False
me_sphere_006.update()

# ---- objects
ob_light = bpy.data.objects.new('Light', light_light)
ob_camera = bpy.data.objects.new('Camera', cam_camera)
ob_empty = bpy.data.objects.new('Empty', None)
ob_empty_001 = bpy.data.objects.new('Empty.001', None)
ob_sphere = bpy.data.objects.new('Sphere', me_sphere)
ob_sphere_001 = bpy.data.objects.new('Sphere.001', me_sphere_001)
ob_sphere_002 = bpy.data.objects.new('Sphere.002', me_sphere_002)
ob_cylinder = bpy.data.objects.new('Cylinder', me_cylinder)
ob_sphere_003 = bpy.data.objects.new('Sphere.003', me_sphere_003)
ob_sphere_004 = bpy.data.objects.new('Sphere.004', me_sphere_004)
ob_sphere_005 = bpy.data.objects.new('Sphere.005', me_sphere_006)

# ---- transforms, parenting, visibility, modifiers, constraints
ob_light.location = (4.076, 1.005, 7.277)
ob_light.rotation_euler = (0.6503, 0.05522, 1.866)
ob_light.lock_rotations_4d = False
ob_light.empty_display_type = 'ARROWS'
ob_light.color = (0.0, 0.0, 0.0, 0.0)
ob_light.lineart.crease_threshold = 0.0
ob_camera.location = (7.359, -6.926, 4.958)
ob_camera.rotation_euler = (1.109, 0.0, 0.8149)
ob_camera.lock_rotations_4d = False
ob_camera.empty_display_type = 'ARROWS'
ob_camera.color = (0.0, 0.0, 0.0, 0.0)
ob_camera.display_type = 'WIRE'
ob_camera.lineart.crease_threshold = 0.0
ob_empty.location = (0.7948, 3.29, 1.711)
ob_empty.rotation_euler = (1.571, 0.0, 3.142)
ob_empty.scale = (0.9284, 0.9284, 0.9284)
ob_empty.empty_display_type = 'IMAGE'
ob_empty.empty_display_size = 5.0
ob_empty_001.location = (-2.46, 0.1062, 1.676)
ob_empty_001.rotation_euler = (1.571, -0.0, 1.571)
ob_empty_001.empty_display_type = 'IMAGE'
ob_empty_001.empty_display_size = 5.0
ob_sphere.location = (0.0, 0.2093, 2.02)
ob_sphere.scale = (0.2785, 0.2785, 0.2785)
_m = ob_sphere.modifiers.new('Mirror', 'MIRROR')
_m.use_clip = True
ob_sphere_001.location = (0.1694, 0.06714, 2.396)
ob_sphere_001.rotation_euler = (1.571, -0.0, 0.0)
ob_sphere_001.scale = (0.04681, 0.04681, 0.04681)
ob_sphere_002.location = (-0.1707, 0.06714, 2.396)
ob_sphere_002.rotation_euler = (1.571, -0.0, 0.0)
ob_sphere_002.scale = (0.04681, 0.04681, 0.04681)
ob_cylinder.location = (2.103e-17, 0.3703, 2.002)
ob_cylinder.rotation_euler = (0.4364, 9.386e-17, 2.081e-17)
ob_cylinder.scale = (1.091, 1.0, 1.0)
_m = ob_cylinder.modifiers.new('Mirror', 'MIRROR')
_m.use_clip = True
ob_sphere_003.location = (0.2405, 0.3108, 2.536)
ob_sphere_003.scale = (-0.6426, -0.2862, -0.6426)
ob_sphere_004.location = (0.2438, 0.3108, 2.536)
ob_sphere_004.scale = (-0.6426, -0.2862, -0.6426)
ob_sphere_005.location = (-0.2371, 0.3108, 2.536)
ob_sphere_005.scale = (0.6426, -0.2862, -0.6426)

# ---- collection membership
col_collection.objects.link(ob_light)
col_collection.objects.link(ob_camera)
col_collection.objects.link(ob_empty)
col_collection.objects.link(ob_empty_001)
col_collection.objects.link(ob_sphere)
col_collection.objects.link(ob_sphere_001)
col_collection.objects.link(ob_sphere_002)
col_collection.objects.link(ob_cylinder)
col_collection.objects.link(ob_sphere_003)
col_collection.objects.link(ob_sphere_004)
col_collection.objects.link(ob_sphere_005)

# ---- scene / render settings (as saved in the file)
scene.camera = ob_camera
scene.frame_start = 1; scene.frame_end = 250; scene.frame_set(1)
scene.render.engine = 'BLENDER_EEVEE_NEXT'
scene.cycles.sampling_pattern = 'TABULATED_SOBOL'
scene.cycles.use_light_tree = False
scene.view_settings.view_transform = 'Filmic'
bpy.context.view_layer.update()
